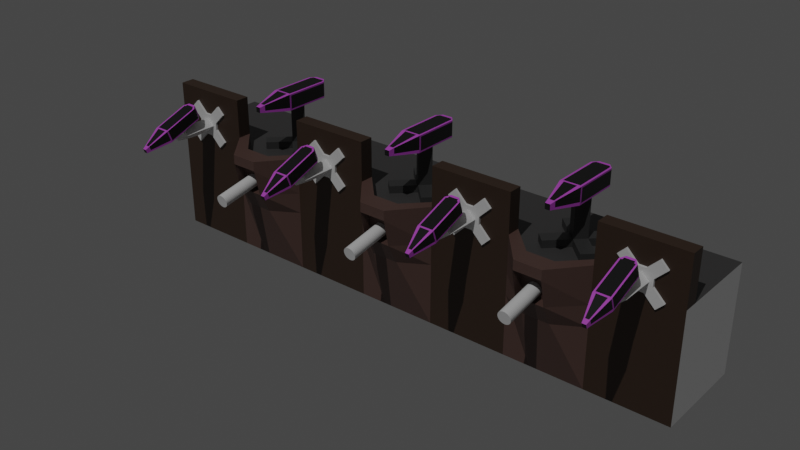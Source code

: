 # Source: base.blend  (saved by Blender 3.4.6; exported with 4.5.12 LTS)
import bpy
from mathutils import Matrix  # noqa: F401  (used for matrix-valued properties, if any)

bpy.ops.wm.read_factory_settings(use_empty=True)
scene = bpy.context.scene
scene.name = 'Scene'

# ---- collections
col_collection = bpy.data.collections.new('Collection'); scene.collection.children.link(col_collection)

# ---- materials (node trees are filled in below, after node groups)
mat_bricks = bpy.data.materials.new('Bricks')
mat_bricks.use_transparent_shadow = False
mat_floor = bpy.data.materials.new('Floor')
mat_floor.use_transparent_shadow = False
mat_walls = bpy.data.materials.new('Walls')
mat_walls.use_transparent_shadow = False
mat_mounts = bpy.data.materials.new('Mounts')
mat_mounts.use_transparent_shadow = False
mat_gunstand = bpy.data.materials.new('GunStand')
mat_gunstand.use_transparent_shadow = False
mat_gun = bpy.data.materials.new('Gun')
mat_gun.use_transparent_shadow = False
mat_coolelement = bpy.data.materials.new('CoolElement')
mat_coolelement.use_transparent_shadow = False

# ---- material node trees
mat_bricks.use_nodes = True; mat_bricks.node_tree.nodes.clear()
_N = mat_bricks.node_tree.nodes; _L = mat_bricks.node_tree.links
n0 = _N.new('ShaderNodeBsdfPrincipled'); n0.name = 'Principled BSDF'; n0.location = (10, 300)
n0.distribution = 'GGX'
n0.subsurface_method = 'RANDOM_WALK_SKIN'
n0.inputs[3].default_value = 1.45
n0.inputs[27].default_value = (0.0, 0.0, 0.0, 1.0)
n0.inputs[28].default_value = 1.0
n1 = _N.new('ShaderNodeOutputMaterial'); n1.name = 'Material Output'; n1.location = (300, 300)
_L.new(n0.outputs[0], n1.inputs[0])
n1.is_active_output = True
mat_floor.use_nodes = True; mat_floor.node_tree.nodes.clear()
_N = mat_floor.node_tree.nodes; _L = mat_floor.node_tree.links
n0 = _N.new('ShaderNodeBsdfPrincipled'); n0.name = 'Principled BSDF'; n0.location = (10, 300)
n0.distribution = 'GGX'
n0.subsurface_method = 'RANDOM_WALK_SKIN'
n0.inputs[0].default_value = (0.05497, 0.05352, 0.05352, 1.0)
n0.inputs[3].default_value = 1.45
n0.inputs[27].default_value = (0.0, 0.0, 0.0, 1.0)
n0.inputs[28].default_value = 1.0
n1 = _N.new('ShaderNodeOutputMaterial'); n1.name = 'Material Output'; n1.location = (300, 300)
_L.new(n0.outputs[0], n1.inputs[0])
n1.is_active_output = True
mat_walls.use_nodes = True; mat_walls.node_tree.nodes.clear()
_N = mat_walls.node_tree.nodes; _L = mat_walls.node_tree.links
n0 = _N.new('ShaderNodeBsdfPrincipled'); n0.name = 'Principled BSDF'; n0.location = (10, 300)
n0.distribution = 'GGX'
n0.subsurface_method = 'RANDOM_WALK_SKIN'
n0.inputs[0].default_value = (0.04955, 0.02839, 0.01785, 1.0)
n0.inputs[3].default_value = 1.45
n0.inputs[27].default_value = (0.0, 0.0, 0.0, 1.0)
n0.inputs[28].default_value = 1.0
n1 = _N.new('ShaderNodeOutputMaterial'); n1.name = 'Material Output'; n1.location = (300, 300)
_L.new(n0.outputs[0], n1.inputs[0])
n1.is_active_output = True
mat_mounts.use_nodes = True; mat_mounts.node_tree.nodes.clear()
_N = mat_mounts.node_tree.nodes; _L = mat_mounts.node_tree.links
n0 = _N.new('ShaderNodeBsdfPrincipled'); n0.name = 'Principled BSDF'; n0.location = (10, 300)
n0.distribution = 'GGX'
n0.subsurface_method = 'RANDOM_WALK_SKIN'
n0.inputs[0].default_value = (0.1065, 0.06138, 0.05156, 1.0)
n0.inputs[3].default_value = 1.45
n0.inputs[27].default_value = (0.0, 0.0, 0.0, 1.0)
n0.inputs[28].default_value = 1.0
n1 = _N.new('ShaderNodeOutputMaterial'); n1.name = 'Material Output'; n1.location = (300, 300)
_L.new(n0.outputs[0], n1.inputs[0])
n1.is_active_output = True
mat_gunstand.use_nodes = True; mat_gunstand.node_tree.nodes.clear()
_N = mat_gunstand.node_tree.nodes; _L = mat_gunstand.node_tree.links
n0 = _N.new('ShaderNodeBsdfPrincipled'); n0.name = 'Principled BSDF'; n0.location = (10, 300)
n0.distribution = 'GGX'
n0.subsurface_method = 'RANDOM_WALK_SKIN'
n0.inputs[0].default_value = (0.04203, 0.04203, 0.04203, 1.0)
n0.inputs[3].default_value = 1.45
n0.inputs[27].default_value = (0.0, 0.0, 0.0, 1.0)
n0.inputs[28].default_value = 1.0
n1 = _N.new('ShaderNodeOutputMaterial'); n1.name = 'Material Output'; n1.location = (300, 300)
_L.new(n0.outputs[0], n1.inputs[0])
n1.is_active_output = True
mat_gun.use_nodes = True; mat_gun.node_tree.nodes.clear()
_N = mat_gun.node_tree.nodes; _L = mat_gun.node_tree.links
n0 = _N.new('ShaderNodeBsdfPrincipled'); n0.name = 'Principled BSDF'; n0.location = (10, 300)
n0.distribution = 'GGX'
n0.subsurface_method = 'RANDOM_WALK_SKIN'
n0.inputs[0].default_value = (0.009018, 0.009018, 0.009018, 1.0)
n0.inputs[3].default_value = 1.45
n0.inputs[27].default_value = (0.0, 0.0, 0.0, 1.0)
n0.inputs[28].default_value = 1.0
n1 = _N.new('ShaderNodeOutputMaterial'); n1.name = 'Material Output'; n1.location = (300, 300)
_L.new(n0.outputs[0], n1.inputs[0])
n1.is_active_output = True
mat_coolelement.use_nodes = True; mat_coolelement.node_tree.nodes.clear()
_N = mat_coolelement.node_tree.nodes; _L = mat_coolelement.node_tree.links
n0 = _N.new('ShaderNodeBsdfPrincipled'); n0.name = 'Principled BSDF'; n0.location = (10, 300)
n0.distribution = 'GGX'
n0.subsurface_method = 'RANDOM_WALK_SKIN'
n0.inputs[0].default_value = (0.6912, 0.1098, 0.8, 1.0)
n0.inputs[3].default_value = 1.45
n0.inputs[27].default_value = (0.0, 0.0, 0.0, 1.0)
n0.inputs[28].default_value = 1.0
n1 = _N.new('ShaderNodeOutputMaterial'); n1.name = 'Material Output'; n1.location = (300, 300)
_L.new(n0.outputs[0], n1.inputs[0])
n1.is_active_output = True

# ---- world
world_world = bpy.data.worlds.new('World'); scene.world = world_world
world_world.use_nodes = True; world_world.node_tree.nodes.clear()
_N = world_world.node_tree.nodes; _L = world_world.node_tree.links
n0 = _N.new('ShaderNodeOutputWorld'); n0.name = 'World Output'; n0.location = (300, 300)
n1 = _N.new('ShaderNodeBackground'); n1.name = 'Background'; n1.location = (10, 300)
n1.inputs[0].default_value = (0.05088, 0.05088, 0.05088, 1.0)
_L.new(n1.outputs[0], n0.inputs[0])
n0.is_active_output = True
world_world.color = (0.05088, 0.05088, 0.05088)
world_world.use_sun_shadow = False
world_world.sun_shadow_jitter_overblur = 0.0

# ---- lights
light_sun = bpy.data.lights.new('Sun', 'SUN')
light_sun.transmission_factor = 0.0
light_sun.energy = 1.0
light_sun.shadow_soft_size = 0.125

# ---- meshes
me_cube_001 = bpy.data.meshes.new('Cube.001')
me_cube_001.from_pydata([(-1.0, -1.0, -1.0), (-1.0, -1.0, 2.328), (-1.0, 1.0, -1.0), (-1.0, 1.0, 2.328), (1.0, -1.0, -1.0), (1.0, -1.0, 2.328), (1.0, 1.0, -1.0), (1.0, 1.0, 2.328), (0.7143, 1.0, -1.0), (0.4286, 1.0, -1.0), (0.1429, 1.0, -1.0), (-0.1429, 1.0, -1.0), (-0.4286, 1.0, -1.0), (-0.7143, 1.0, -1.0), (-0.7143, 1.0, 2.328), (-0.4286, 1.0, 2.328), (-0.1429, 1.0, 2.328), (0.1429, 1.0, 2.328), (0.4286, 1.0, 2.328), (0.7143, 1.0, 2.328), (-0.7143, -1.0, -1.0), (-0.4286, -1.0, -1.0), (-0.1429, -1.0, -1.0), (0.1429, -1.0, -1.0), (0.4286, -1.0, -1.0), (0.7143, -1.0, -1.0), (0.7143, -1.0, 2.328), (0.4286, -1.0, 2.328), (0.1429, -1.0, 2.328), (-0.1429, -1.0, 2.328), (-0.4286, -1.0, 2.328), (-0.7143, -1.0, 2.328), (0.04762, 1.0, -1.0), (-0.04762, 1.0, -1.0), (-0.04762, 1.0, 2.328), (0.04762, 1.0, 2.328), (-0.04762, -1.0, -1.0), (0.04762, -1.0, -1.0), (0.04762, -1.673, 2.328), (-0.04762, -1.673, 2.328), (0.619, 1.0, -1.0), (0.5238, 1.0, -1.0), (0.5238, 1.0, 2.328), (0.619, 1.0, 2.328), (0.5238, -1.0, -1.0), (0.619, -1.0, -1.0), (0.619, -1.673, 2.328), (0.5238, -1.673, 2.328), (-0.5238, 1.0, -1.0), (-0.619, 1.0, -1.0), (-0.619, 1.0, 2.328), (-0.5238, 1.0, 2.328), (-0.619, -1.0, -1.0), (-0.5238, -1.0, -1.0), (-0.5238, -1.673, 2.328), (-0.619, -1.673, 2.328), (-1.0, -0.713, -1.0), (-1.0, -0.713, 2.328), (1.0, -0.713, -1.0), (1.0, -0.713, 2.328), (0.7143, -0.713, 2.328), (0.4286, -0.713, 2.328), (0.1429, -0.713, 2.328), (-0.1429, -0.713, 2.328), (-0.4286, -0.713, 2.328), (-0.7143, -0.713, 2.328), (-0.7143, -0.713, -1.0), (-0.4286, -0.713, -1.0), (-0.1429, -0.713, -1.0), (0.1429, -0.713, -1.0), (0.4286, -0.713, -1.0), (0.7143, -0.713, -1.0), (-0.04762, -0.713, -1.0), (0.04762, -0.713, -1.0), (0.04762, -1.289, 2.328), (-0.04762, -1.289, 2.328), (0.5238, -0.713, -1.0), (0.619, -0.713, -1.0), (0.619, -1.289, 2.328), (0.5238, -1.289, 2.328), (-0.619, -0.713, -1.0), (-0.5238, -0.713, -1.0), (-0.5238, -1.289, 2.328), (-0.619, -1.289, 2.328), (1.0, -0.713, 3.828), (1.0, -1.0, 3.828), (-0.7143, -1.0, 3.828), (-1.0, -1.0, 3.828), (0.7143, -1.0, 3.828), (0.4286, -1.0, 3.828), (0.1429, -1.0, 3.828), (-0.1429, -1.0, 3.828), (-0.4286, -1.0, 3.828), (0.7143, -0.713, 3.828), (0.4286, -0.713, 3.828), (0.1429, -0.713, 3.828), (-0.1429, -0.713, 3.828), (-0.4286, -0.713, 3.828), (-0.7143, -0.713, 3.828), (-1.0, -0.713, 3.828), (-0.04762, -1.673, 2.628), (-0.1429, -1.0, 2.628), (0.1429, -0.713, 2.628), (0.1429, -1.0, 2.628), (-0.1429, -0.713, 2.628), (0.04762, -1.673, 2.628), (0.04762, -1.289, 2.628), (-0.04762, -1.289, 2.628), (0.5238, -1.673, 2.628), (0.4286, -1.0, 2.628), (0.7143, -0.713, 2.628), (0.7143, -1.0, 2.628), (0.4286, -0.713, 2.628), (0.619, -1.673, 2.628), (0.619, -1.289, 2.628), (0.5238, -1.289, 2.628), (-0.619, -1.673, 2.628), (-0.7143, -1.0, 2.628), (-0.4286, -0.713, 2.628), (-0.4286, -1.0, 2.628), (-0.7143, -0.713, 2.628), (-0.5238, -1.673, 2.628), (-0.5238, -1.289, 2.628), (-0.619, -1.289, 2.628), (-1.0, -1.0, 0.8605), (-1.0, -1.0, 1.502), (-1.0, 1.0, 1.502), (-1.0, 1.0, 0.8605), (1.0, 1.0, 1.502), (1.0, 1.0, 0.8605), (1.0, -1.0, 1.502), (1.0, -1.0, 0.8605), (0.7143, -1.0, 1.502), (0.7143, -1.0, 0.8605), (0.4286, -1.0, 1.502), (0.4286, -1.0, 0.8605), (0.1429, -1.0, 1.502), (0.1429, -1.0, 0.8605), (-0.1429, -1.0, 1.502), (-0.1429, -1.0, 0.8605), (-0.4286, -1.0, 1.502), (-0.4286, -1.0, 0.8605), (-0.7143, -1.0, 1.502), (-0.7143, -1.0, 0.8605), (-0.7143, 1.0, 1.502), (-0.7143, 1.0, 0.8605), (-0.4286, 1.0, 1.502), (-0.4286, 1.0, 0.8605), (-0.1429, 1.0, 1.502), (-0.1429, 1.0, 0.8605), (0.1429, 1.0, 1.502), (0.1429, 1.0, 0.8605), (0.4286, 1.0, 1.502), (0.4286, 1.0, 0.8605), (0.7143, 1.0, 1.502), (0.7143, 1.0, 0.8605), (-0.04762, 1.0, 1.502), (-0.04762, 1.0, 0.8605), (0.04762, 1.0, 1.502), (0.04762, 1.0, 0.8605), (0.04762, -1.553, 1.502), (0.04762, -1.329, 0.8605), (-0.04762, -1.553, 1.502), (-0.04762, -1.329, 0.8605), (0.5238, 1.0, 1.502), (0.5238, 1.0, 0.8605), (0.619, 1.0, 1.502), (0.619, 1.0, 0.8605), (0.619, -1.553, 1.502), (0.619, -1.329, 0.8605), (0.5238, -1.553, 1.502), (0.5238, -1.329, 0.8605), (-0.619, 1.0, 1.502), (-0.619, 1.0, 0.8605), (-0.5238, 1.0, 1.502), (-0.5238, 1.0, 0.8605), (-0.5238, -1.553, 1.502), (-0.5238, -1.329, 0.8605), (-0.619, -1.553, 1.502), (-0.619, -1.329, 0.8605), (1.0, -0.713, 1.502), (1.0, -0.713, 0.8605), (-1.0, -0.713, 1.502), (-1.0, -0.713, 0.8605), (-0.5238, -1.471, 2.328), (-0.619, -1.471, 2.328), (-0.5238, -1.351, 1.502), (-0.619, -1.351, 1.502), (0.04762, -1.471, 2.328), (-0.04762, -1.471, 2.328), (0.04762, -1.351, 1.502), (-0.04762, -1.351, 1.502), (0.619, -1.471, 2.328), (0.5238, -1.471, 2.328), (0.619, -1.351, 1.502), (0.5238, -1.351, 1.502)], [], [(182, 57, 3, 126), (154, 19, 7, 128), (180, 59, 5, 130), (142, 31, 1, 125), (71, 58, 4, 25), (26, 5, 85, 88), (27, 61, 94, 89), (47, 46, 113, 108), (63, 64, 97, 96), (63, 29, 101, 104), (60, 26, 88, 93), (82, 83, 123, 122), (56, 66, 20, 0), (81, 67, 21, 53), (67, 68, 22, 21), (73, 69, 23, 37), (69, 70, 24, 23), (77, 71, 25, 45), (130, 5, 26, 132), (170, 47, 27, 134), (134, 27, 28, 136), (162, 39, 29, 138), (138, 29, 30, 140), (178, 55, 31, 142), (126, 3, 14, 144), (174, 51, 15, 146), (146, 15, 16, 148), (158, 35, 17, 150), (150, 17, 18, 152), (166, 43, 19, 154), (148, 16, 34, 156), (156, 34, 35, 158), (136, 28, 38, 160), (39, 162, 191, 189), (68, 72, 36, 22), (72, 73, 37, 36), (39, 38, 105, 100), (74, 75, 107, 106), (152, 18, 42, 164), (164, 42, 43, 166), (132, 26, 46, 168), (168, 46, 192, 194), (70, 76, 44, 24), (76, 77, 45, 44), (78, 79, 115, 114), (26, 60, 110, 111), (144, 14, 50, 172), (172, 50, 51, 174), (140, 30, 54, 176), (54, 55, 185, 184), (66, 80, 52, 20), (80, 81, 53, 52), (65, 31, 117, 120), (54, 30, 119, 121), (51, 50, 83, 82), (15, 51, 82, 64), (49, 48, 81, 80), (13, 49, 80, 66), (43, 42, 79, 78), (19, 43, 78, 60), (41, 40, 77, 76), (9, 41, 76, 70), (35, 34, 75, 74), (17, 35, 74, 62), (33, 32, 73, 72), (11, 33, 72, 68), (40, 8, 71, 77), (10, 9, 70, 69), (32, 10, 69, 73), (12, 11, 68, 67), (48, 12, 67, 81), (2, 13, 66, 56), (50, 14, 65, 83), (16, 15, 64, 63), (34, 16, 63, 75), (18, 17, 62, 61), (42, 18, 61, 79), (7, 19, 60, 59), (14, 3, 57, 65), (8, 6, 58, 71), (128, 7, 59, 180), (125, 1, 57, 182), (98, 99, 87, 86), (84, 93, 88, 85), (94, 95, 90, 89), (96, 97, 92, 91), (5, 59, 84, 85), (62, 28, 90, 95), (61, 62, 95, 94), (29, 63, 96, 91), (28, 27, 89, 90), (64, 30, 92, 97), (59, 60, 93, 84), (1, 31, 86, 87), (31, 65, 98, 86), (30, 29, 91, 92), (65, 57, 99, 98), (57, 1, 87, 99), (107, 104, 101, 100), (102, 106, 105, 103), (106, 107, 100, 105), (75, 63, 104, 107), (62, 74, 106, 102), (29, 39, 100, 101), (38, 28, 103, 105), (28, 62, 102, 103), (115, 112, 109, 108), (110, 114, 113, 111), (114, 115, 108, 113), (79, 61, 112, 115), (61, 27, 109, 112), (60, 78, 114, 110), (27, 47, 108, 109), (46, 26, 111, 113), (123, 120, 117, 116), (118, 122, 121, 119), (122, 123, 116, 121), (31, 55, 116, 117), (83, 65, 120, 123), (55, 54, 121, 116), (30, 64, 118, 119), (64, 82, 122, 118), (0, 124, 183, 56), (124, 125, 182, 183), (6, 129, 181, 58), (129, 128, 180, 181), (53, 177, 179, 52), (177, 176, 178, 179), (21, 141, 177, 53), (141, 140, 176, 177), (49, 173, 175, 48), (173, 172, 174, 175), (13, 145, 173, 49), (145, 144, 172, 173), (45, 169, 171, 44), (169, 168, 170, 171), (25, 133, 169, 45), (133, 132, 168, 169), (41, 165, 167, 40), (165, 164, 166, 167), (9, 153, 165, 41), (153, 152, 164, 165), (37, 161, 163, 36), (161, 160, 162, 163), (23, 137, 161, 37), (137, 136, 160, 161), (33, 157, 159, 32), (157, 156, 158, 159), (11, 149, 157, 33), (149, 148, 156, 157), (40, 167, 155, 8), (167, 166, 154, 155), (10, 151, 153, 9), (151, 150, 152, 153), (32, 159, 151, 10), (159, 158, 150, 151), (12, 147, 149, 11), (147, 146, 148, 149), (48, 175, 147, 12), (175, 174, 146, 147), (2, 127, 145, 13), (127, 126, 144, 145), (52, 179, 143, 20), (179, 178, 142, 143), (22, 139, 141, 21), (139, 138, 140, 141), (36, 163, 139, 22), (163, 162, 138, 139), (24, 135, 137, 23), (135, 134, 136, 137), (44, 171, 135, 24), (171, 170, 134, 135), (4, 131, 133, 25), (131, 130, 132, 133), (20, 143, 124, 0), (143, 142, 125, 124), (58, 181, 131, 4), (181, 180, 130, 131), (8, 155, 129, 6), (155, 154, 128, 129), (56, 183, 127, 2), (183, 182, 126, 127), (186, 184, 185, 187), (55, 178, 187, 185), (178, 176, 186, 187), (176, 54, 184, 186), (190, 188, 189, 191), (160, 38, 188, 190), (38, 39, 189, 188), (162, 160, 190, 191), (194, 192, 193, 195), (170, 168, 194, 195), (46, 47, 193, 192), (47, 170, 195, 193)])
me_cube_001.polygons.foreach_set('material_index', [0, 0, 0, 2, 0, 2, 2, 3, 2, 0, 2, 3, 0, 0, 0, 0, 0, 0, 2, 3, 2, 3, 2, 3, 0, 0, 0, 0, 0, 0, 0, 0, 3, 3, 0, 0, 3, 3, 0, 0, 3, 3, 0, 0, 3, 0, 0, 0, 3, 3, 0, 0, 0, 3, 1, 1, 0, 0, 1, 1, 0, 0, 1, 1, 0, 0, 0, 0, 0, 0, 0, 0, 1, 1, 1, 1, 1, 1, 1, 0, 0, 0, 2, 2, 2, 2, 2, 2, 2, 2, 2, 2, 2, 2, 2, 2, 2, 2, 3, 3, 3, 3, 3, 3, 3, 0, 3, 3, 3, 3, 0, 3, 3, 3, 3, 3, 3, 3, 3, 3, 0, 3, 0, 0, 0, 0, 3, 3, 3, 3, 0, 0, 0, 0, 3, 3, 3, 3, 0, 0, 0, 0, 3, 3, 3, 3, 0, 0, 0, 0, 0, 0, 0, 0, 0, 0, 0, 0, 0, 0, 0, 0, 3, 3, 2, 2, 3, 3, 2, 2, 3, 3, 2, 2, 2, 2, 0, 0, 0, 0, 0, 0, 3, 3, 3, 3, 3, 3, 3, 3, 3, 3, 3, 3])
_uv = me_cube_001.uv_layers.new(name='UVMap')
_uv.uv.foreach_set('vector', [0.1735, 0.6875, 0.1735, 0.9202, 1.738, 0.9202, 1.738, 0.6875, 1.093, 0.6875, 1.093, 0.9202, 1.354, 0.9202, 1.354, 0.6875, 0.1735, 0.6875, 0.1735, 0.9202, -0.08871, 0.9202, -0.08871, 0.6875, -0.2114, 0.6875, -0.2114, 0.9202, -0.4723, 0.9202, -0.4723, 0.6875, 1.093, 0.3301, 1.354, 0.3301, 1.354, 0.2173, 1.093, 0.2173, 1.093, 0.9202, 1.354, 0.9202, 1.354, 1.51, 1.093, 1.51, -0.08871, 0.9202, 0.1735, 0.9202, 0.1735, 1.51, -0.08871, 1.51, 0.9194, 0.9202, 1.006, 0.9202, 1.006, 0.9202, 0.9194, 0.9202, 0.3105, 0.9202, 0.04957, 0.9202, 0.04957, 1.51, 0.3105, 1.51, 0.1735, 0.9202, -0.08871, 0.9202, -0.08871, 0.9202, 0.1735, 0.9202, 0.1735, 0.9202, -0.08871, 0.9202, -0.08871, 1.51, 0.1735, 1.51, -0.03741, 0.1037, -0.1244, 0.1037, -0.1244, 0.1037, -0.03741, 0.1037, -0.4723, 0.3301, -0.2114, 0.3301, -0.2114, 0.2173, -0.4723, 0.2173, -0.03741, 0.3301, 0.04957, 0.3301, 0.04957, 0.2173, -0.03741, 0.2173, 0.04957, 0.3301, 0.3105, 0.3301, 0.3105, 0.2173, 0.04957, 0.2173, 0.4845, 0.3301, 0.5715, 0.3301, 0.5715, 0.2173, 0.4845, 0.2173, 0.5715, 0.3301, 0.8324, 0.3301, 0.8324, 0.2173, 0.5715, 0.2173, 1.006, 0.3301, 1.093, 0.3301, 1.093, 0.2173, 1.006, 0.2173, 1.354, 0.6875, 1.354, 0.9202, 1.093, 0.9202, 1.093, 0.6875, -0.594, 0.6875, -0.7033, 0.9202, -0.08871, 0.9202, -0.08871, 0.6875, 0.8324, 0.6875, 0.8324, 0.9202, 0.5715, 0.9202, 0.5715, 0.6875, -0.594, 0.6875, -0.7033, 0.9202, -0.08871, 0.9202, -0.08871, 0.6875, 0.3105, 0.6875, 0.3105, 0.9202, 0.04957, 0.9202, 0.04957, 0.6875, -0.594, 0.6875, -0.7033, 0.9202, -0.08871, 0.9202, -0.08871, 0.6875, -0.4723, 0.6875, -0.4723, 0.9202, -0.2114, 0.9202, -0.2114, 0.6875, -0.03741, 0.6875, -0.03741, 0.9202, 0.04957, 0.9202, 0.04957, 0.6875, 0.04957, 0.6875, 0.04957, 0.9202, 0.3105, 0.9202, 0.3105, 0.6875, 0.4845, 0.6875, 0.4845, 0.9202, 0.5715, 0.9202, 0.5715, 0.6875, 0.5715, 0.6875, 0.5715, 0.9202, 0.8324, 0.9202, 0.8324, 0.6875, 1.006, 0.6875, 1.006, 0.9202, 1.093, 0.9202, 1.093, 0.6875, 0.3105, 0.6875, 0.3105, 0.9202, 0.3975, 0.9202, 0.3975, 0.6875, 0.3975, 0.6875, 0.3975, 0.9202, 0.4845, 0.9202, 0.4845, 0.6875, -0.08871, 0.6875, -0.08871, 0.9202, -0.7033, 0.9202, -0.594, 0.6875, -0.7033, 0.9202, -0.594, 0.6875, -0.594, 0.6875, -0.7033, 0.9202, 0.3105, 0.3301, 0.3975, 0.3301, 0.3975, 0.2173, 0.3105, 0.2173, 0.3975, 0.3301, 0.4845, 0.3301, 0.4845, 0.2173, 0.3975, 0.2173, 0.3975, 0.9202, 0.4845, 0.9202, 0.4845, 0.9202, 0.3975, 0.9202, 0.4845, 0.1037, 0.3975, 0.1037, 0.3975, 0.1037, 0.4845, 0.1037, 0.8324, 0.6875, 0.8324, 0.9202, 0.9194, 0.9202, 0.9194, 0.6875, 0.9194, 0.6875, 0.9194, 0.9202, 1.006, 0.9202, 1.006, 0.6875, -0.08871, 0.6875, -0.08871, 0.9202, -0.7033, 0.9202, -0.594, 0.6875, -0.594, 0.6875, -0.7033, 0.9202, -0.7033, 0.9202, -0.594, 0.6875, 0.8324, 0.3301, 0.9194, 0.3301, 0.9194, 0.2173, 0.8324, 0.2173, 0.9194, 0.3301, 1.006, 0.3301, 1.006, 0.2173, 0.9194, 0.2173, 1.006, 0.1037, 0.9194, 0.1037, 0.9194, 0.1037, 1.006, 0.1037, -0.08871, 0.9202, 0.1735, 0.9202, 0.1735, 0.9202, -0.08871, 0.9202, -0.2114, 0.6875, -0.2114, 0.9202, -0.1244, 0.9202, -0.1244, 0.6875, -0.1244, 0.6875, -0.1244, 0.9202, -0.03741, 0.9202, -0.03741, 0.6875, -0.08871, 0.6875, -0.08871, 0.9202, -0.7033, 0.9202, -0.594, 0.6875, -0.03741, 0.9202, -0.1244, 0.9202, -0.1244, 0.9202, -0.03741, 0.9202, -0.2114, 0.3301, -0.1244, 0.3301, -0.1244, 0.2173, -0.2114, 0.2173, -0.1244, 0.3301, -0.03741, 0.3301, -0.03741, 0.2173, -0.1244, 0.2173, 0.1735, 0.9202, -0.08871, 0.9202, -0.08871, 0.9202, 0.1735, 0.9202, -0.7033, 0.9202, -0.08871, 0.9202, -0.08871, 0.9202, -0.7033, 0.9202, -0.03741, 1.003, -0.1244, 1.003, -0.1244, 0.1037, -0.03741, 0.1037, 0.04957, 1.003, -0.03741, 1.003, -0.03741, 0.1037, 0.04957, 0.3301, -0.1244, 1.003, -0.03741, 1.003, -0.03741, 0.3301, -0.1244, 0.3301, -0.2114, 1.003, -0.1244, 1.003, -0.1244, 0.3301, -0.2114, 0.3301, 1.006, 1.003, 0.9194, 1.003, 0.9194, 0.1037, 1.006, 0.1037, 1.093, 1.003, 1.006, 1.003, 1.006, 0.1037, 1.093, 0.3301, 0.9194, 1.003, 1.006, 1.003, 1.006, 0.3301, 0.9194, 0.3301, 0.8324, 1.003, 0.9194, 1.003, 0.9194, 0.3301, 0.8324, 0.3301, 0.4845, 1.003, 0.3975, 1.003, 0.3975, 0.1037, 0.4845, 0.1037, 0.5715, 1.003, 0.4845, 1.003, 0.4845, 0.1037, 0.5715, 0.3301, 0.3975, 1.003, 0.4845, 1.003, 0.4845, 0.3301, 0.3975, 0.3301, 0.3105, 1.003, 0.3975, 1.003, 0.3975, 0.3301, 0.3105, 0.3301, 1.006, 1.003, 1.093, 1.003, 1.093, 0.3301, 1.006, 0.3301, 0.5715, 1.003, 0.8324, 1.003, 0.8324, 0.3301, 0.5715, 0.3301, 0.4845, 1.003, 0.5715, 1.003, 0.5715, 0.3301, 0.4845, 0.3301, 0.04957, 1.003, 0.3105, 1.003, 0.3105, 0.3301, 0.04957, 0.3301, -0.03741, 1.003, 0.04957, 1.003, 0.04957, 0.3301, -0.03741, 0.3301, -0.4723, 1.003, -0.2114, 1.003, -0.2114, 0.3301, -0.4723, 0.3301, -0.1244, 1.003, -0.2114, 1.003, -0.2114, 0.3301, -0.1244, 0.1037, 0.3105, 1.003, 0.04957, 1.003, 0.04957, 0.3301, 0.3105, 0.3301, 0.3975, 1.003, 0.3105, 1.003, 0.3105, 0.3301, 0.3975, 0.1037, 0.8324, 1.003, 0.5715, 1.003, 0.5715, 0.3301, 0.8324, 0.3301, 0.9194, 1.003, 0.8324, 1.003, 0.8324, 0.3301, 0.9194, 0.1037, 1.354, 1.003, 1.093, 1.003, 1.093, 0.3301, 1.354, 0.3301, -0.2114, 1.003, -0.4723, 1.003, -0.4723, 0.3301, -0.2114, 0.3301, 1.093, 1.003, 1.354, 1.003, 1.354, 0.3301, 1.093, 0.3301, 1.738, 0.6875, 1.738, 0.9202, 0.1735, 0.9202, 0.1735, 0.6875, -0.08871, 0.6875, -0.08871, 0.9202, 0.1735, 0.9202, 0.1735, 0.6875, 0.4228, 0.2762, 0.4155, 0.2762, 0.4155, 0.2713, 0.4228, 0.2713, 0.4665, 0.2762, 0.4592, 0.2762, 0.4592, 0.2713, 0.4665, 0.2713, 0.4519, 0.2762, 0.4446, 0.2762, 0.4446, 0.2713, 0.4519, 0.2713, 0.4374, 0.2762, 0.4301, 0.2762, 0.4301, 0.2713, 0.4374, 0.2713, -0.08871, 0.9202, 0.1735, 0.9202, 0.1735, 1.51, -0.08871, 1.51, 0.1735, 0.9202, -0.08871, 0.9202, -0.08871, 1.51, 0.1735, 1.51, 0.8324, 0.9202, 0.5715, 0.9202, 0.5715, 1.51, 0.8324, 1.51, -0.08871, 0.9202, 0.1735, 0.9202, 0.1735, 1.51, -0.08871, 1.51, 0.5715, 0.9202, 0.8324, 0.9202, 0.8324, 1.51, 0.5715, 1.51, 0.1735, 0.9202, -0.08871, 0.9202, -0.08871, 1.51, 0.1735, 1.51, 1.354, 0.9202, 1.093, 0.9202, 1.093, 1.51, 1.354, 1.51, -0.4723, 0.9202, -0.2114, 0.9202, -0.2114, 1.51, -0.4723, 1.51, -0.08871, 0.9202, 0.1735, 0.9202, 0.1735, 1.51, -0.08871, 1.51, 0.04957, 0.9202, 0.3105, 0.9202, 0.3105, 1.51, 0.04957, 1.51, -0.2114, 0.9202, -0.4723, 0.9202, -0.4723, 1.51, -0.2114, 1.51, 0.1735, 0.9202, -0.08871, 0.9202, -0.08871, 1.51, 0.1735, 1.51, 0.3975, 0.1037, 0.3105, 0.3301, 0.3105, 0.2173, 0.3975, -0.04709, 0.5715, 0.3301, 0.4845, 0.1037, 0.4845, -0.04709, 0.5715, 0.2173, 0.4845, 0.1037, 0.3975, 0.1037, 0.3975, -0.04709, 0.4845, -0.04709, 0.3975, 0.1037, 0.3105, 0.3301, 0.3105, 0.3301, 0.3975, 0.1037, 0.5715, 0.3301, 0.4845, 0.1037, 0.4845, 0.1037, 0.5715, 0.3301, -0.08871, 0.9202, -0.7033, 0.9202, -0.7033, 0.9202, -0.08871, 0.9202, -0.7033, 0.9202, -0.08871, 0.9202, -0.08871, 0.9202, -0.7033, 0.9202, -0.08871, 0.9202, 0.1735, 0.9202, 0.1735, 0.9202, -0.08871, 0.9202, 0.9194, 0.1037, 0.8324, 0.3301, 0.8324, 0.2173, 0.9194, -0.04709, 1.093, 0.3301, 1.006, 0.1037, 1.006, -0.04709, 1.093, 0.2173, 1.006, 0.1037, 0.9194, 0.1037, 0.9194, -0.04709, 1.006, -0.04709, 0.9194, 0.1037, 0.8324, 0.3301, 0.8324, 0.3301, 0.9194, 0.1037, 0.1735, 0.9202, -0.08871, 0.9202, -0.08871, 0.9202, 0.1735, 0.9202, 1.093, 0.3301, 1.006, 0.1037, 1.006, 0.1037, 1.093, 0.3301, -0.08871, 0.9202, -0.7033, 0.9202, -0.7033, 0.9202, -0.08871, 0.9202, -0.7033, 0.9202, -0.08871, 0.9202, -0.08871, 0.9202, -0.7033, 0.9202, -0.1244, 0.1037, -0.2114, 0.3301, -0.2114, 0.2173, -0.1244, -0.04709, 0.04957, 0.3301, -0.03741, 0.1037, -0.03741, -0.04709, 0.04957, 0.2173, -0.03741, 0.1037, -0.1244, 0.1037, -0.1244, -0.04709, -0.03741, -0.04709, -0.08871, 0.9202, -0.7033, 0.9202, -0.7033, 0.9202, -0.08871, 0.9202, -0.1244, 0.1037, -0.2114, 0.3301, -0.2114, 0.3301, -0.1244, 0.1037, -0.1244, 0.9202, -0.03741, 0.9202, -0.03741, 0.9202, -0.1244, 0.9202, -0.08871, 0.9202, 0.1735, 0.9202, 0.1735, 0.9202, -0.08871, 0.9202, 0.04957, 0.3301, -0.03741, 0.1037, -0.03741, 0.1037, 0.04957, 0.3301, -0.08871, -0.3876, -0.08871, 0.2516, 0.1735, 0.2516, 0.1735, -0.3876, -0.08871, 0.2516, -0.08871, 0.6875, 0.1735, 0.6875, 0.1735, 0.2516, 1.738, -0.3876, 1.738, 0.2516, 0.1735, 0.2516, 0.1735, -0.3876, 1.738, 0.2516, 1.738, 0.6875, 0.1735, 0.6875, 0.1735, 0.2516, -0.03741, -0.3876, -0.03741, 0.2516, -0.1244, 0.2516, -0.1244, -0.3876, -0.03741, 0.2516, -0.03741, 0.6875, -0.1244, 0.6875, -0.1244, 0.2516, -0.08871, -0.3876, -0.08871, 0.2516, -0.3891, 0.2516, -0.08871, -0.3876, -0.08871, 0.2516, -0.08871, 0.6875, -0.594, 0.6875, -0.3891, 0.2516, -0.1244, -0.3876, -0.1244, 0.2516, -0.03741, 0.2516, -0.03741, -0.3876, -0.1244, 0.2516, -0.1244, 0.6875, -0.03741, 0.6875, -0.03741, 0.2516, -0.2114, -0.3876, -0.2114, 0.2516, -0.1244, 0.2516, -0.1244, -0.3876, -0.2114, 0.2516, -0.2114, 0.6875, -0.1244, 0.6875, -0.1244, 0.2516, 1.006, -0.3876, 1.006, 0.2516, 0.9194, 0.2516, 0.9194, -0.3876, 1.006, 0.2516, 1.006, 0.6875, 0.9194, 0.6875, 0.9194, 0.2516, -0.08871, -0.3876, -0.08871, 0.2516, -0.3891, 0.2516, -0.08871, -0.3876, -0.08871, 0.2516, -0.08871, 0.6875, -0.594, 0.6875, -0.3891, 0.2516, 0.9194, -0.3876, 0.9194, 0.2516, 1.006, 0.2516, 1.006, -0.3876, 0.9194, 0.2516, 0.9194, 0.6875, 1.006, 0.6875, 1.006, 0.2516, 0.8324, -0.3876, 0.8324, 0.2516, 0.9194, 0.2516, 0.9194, -0.3876, 0.8324, 0.2516, 0.8324, 0.6875, 0.9194, 0.6875, 0.9194, 0.2516, 0.4845, -0.3876, 0.4845, 0.2516, 0.3975, 0.2516, 0.3975, -0.3876, 0.4845, 0.2516, 0.4845, 0.6875, 0.3975, 0.6875, 0.3975, 0.2516, -0.08871, -0.3876, -0.08871, 0.2516, -0.3891, 0.2516, -0.08871, -0.3876, -0.08871, 0.2516, -0.08871, 0.6875, -0.594, 0.6875, -0.3891, 0.2516, 0.3975, -0.3876, 0.3975, 0.2516, 0.4845, 0.2516, 0.4845, -0.3876, 0.3975, 0.2516, 0.3975, 0.6875, 0.4845, 0.6875, 0.4845, 0.2516, 0.3105, -0.3876, 0.3105, 0.2516, 0.3975, 0.2516, 0.3975, -0.3876, 0.3105, 0.2516, 0.3105, 0.6875, 0.3975, 0.6875, 0.3975, 0.2516, 1.006, -0.3876, 1.006, 0.2516, 1.093, 0.2516, 1.093, -0.3876, 1.006, 0.2516, 1.006, 0.6875, 1.093, 0.6875, 1.093, 0.2516, 0.5715, -0.3876, 0.5715, 0.2516, 0.8324, 0.2516, 0.8324, -0.3876, 0.5715, 0.2516, 0.5715, 0.6875, 0.8324, 0.6875, 0.8324, 0.2516, 0.4845, -0.3876, 0.4845, 0.2516, 0.5715, 0.2516, 0.5715, -0.3876, 0.4845, 0.2516, 0.4845, 0.6875, 0.5715, 0.6875, 0.5715, 0.2516, 0.04957, -0.3876, 0.04957, 0.2516, 0.3105, 0.2516, 0.3105, -0.3876, 0.04957, 0.2516, 0.04957, 0.6875, 0.3105, 0.6875, 0.3105, 0.2516, -0.03741, -0.3876, -0.03741, 0.2516, 0.04957, 0.2516, 0.04957, -0.3876, -0.03741, 0.2516, -0.03741, 0.6875, 0.04957, 0.6875, 0.04957, 0.2516, -0.4723, -0.3876, -0.4723, 0.2516, -0.2114, 0.2516, -0.2114, -0.3876, -0.4723, 0.2516, -0.4723, 0.6875, -0.2114, 0.6875, -0.2114, 0.2516, -0.08871, -0.3876, -0.3891, 0.2516, -0.08871, 0.2516, -0.08871, -0.3876, -0.3891, 0.2516, -0.594, 0.6875, -0.08871, 0.6875, -0.08871, 0.2516, 0.3105, -0.3876, 0.3105, 0.2516, 0.04957, 0.2516, 0.04957, -0.3876, 0.3105, 0.2516, 0.3105, 0.6875, 0.04957, 0.6875, 0.04957, 0.2516, -0.08871, -0.3876, -0.3891, 0.2516, -0.08871, 0.2516, -0.08871, -0.3876, -0.3891, 0.2516, -0.594, 0.6875, -0.08871, 0.6875, -0.08871, 0.2516, 0.8324, -0.3876, 0.8324, 0.2516, 0.5715, 0.2516, 0.5715, -0.3876, 0.8324, 0.2516, 0.8324, 0.6875, 0.5715, 0.6875, 0.5715, 0.2516, -0.08871, -0.3876, -0.3891, 0.2516, -0.08871, 0.2516, -0.08871, -0.3876, -0.3891, 0.2516, -0.594, 0.6875, -0.08871, 0.6875, -0.08871, 0.2516, 1.354, -0.3876, 1.354, 0.2516, 1.093, 0.2516, 1.093, -0.3876, 1.354, 0.2516, 1.354, 0.6875, 1.093, 0.6875, 1.093, 0.2516, -0.2114, -0.3876, -0.2114, 0.2516, -0.4723, 0.2516, -0.4723, -0.3876, -0.2114, 0.2516, -0.2114, 0.6875, -0.4723, 0.6875, -0.4723, 0.2516, 0.1735, -0.3876, 0.1735, 0.2516, -0.08871, 0.2516, -0.08871, -0.3876, 0.1735, 0.2516, 0.1735, 0.6875, -0.08871, 0.6875, -0.08871, 0.2516, 1.093, -0.3876, 1.093, 0.2516, 1.354, 0.2516, 1.354, -0.3876, 1.093, 0.2516, 1.093, 0.6875, 1.354, 0.6875, 1.354, 0.2516, 0.1735, -0.3876, 0.1735, 0.2516, 1.738, 0.2516, 1.738, -0.3876, 0.1735, 0.2516, 0.1735, 0.6875, 1.738, 0.6875, 1.738, 0.2516, -0.03741, 0.6875, -0.03741, 0.9202, -0.1244, 0.9202, -0.1244, 0.6875, -0.7033, 0.9202, -0.594, 0.6875, -0.594, 0.6875, -0.7033, 0.9202, -0.1244, 0.6875, -0.03741, 0.6875, -0.03741, 0.6875, -0.1244, 0.6875, -0.594, 0.6875, -0.7033, 0.9202, -0.7033, 0.9202, -0.594, 0.6875, 0.4845, 0.6875, 0.4845, 0.9202, 0.3975, 0.9202, 0.3975, 0.6875, -0.594, 0.6875, -0.7033, 0.9202, -0.7033, 0.9202, -0.594, 0.6875, 0.4845, 0.9202, 0.3975, 0.9202, 0.3975, 0.9202, 0.4845, 0.9202, 0.3975, 0.6875, 0.4845, 0.6875, 0.4845, 0.6875, 0.3975, 0.6875, 1.006, 0.6875, 1.006, 0.9202, 0.9194, 0.9202, 0.9194, 0.6875, 0.9194, 0.6875, 1.006, 0.6875, 1.006, 0.6875, 0.9194, 0.6875, 1.006, 0.9202, 0.9194, 0.9202, 0.9194, 0.9202, 1.006, 0.9202, -0.7033, 0.9202, -0.594, 0.6875, -0.594, 0.6875, -0.7033, 0.9202])
me_cube_001.materials.append(mat_bricks)
me_cube_001.materials.append(mat_floor)
me_cube_001.materials.append(mat_walls)
me_cube_001.materials.append(mat_mounts)
me_cube_001.update()
me_cube_003 = bpy.data.meshes.new('Cube.003')
me_cube_003.from_pydata([(-5.0, 0.2, -1.0), (-5.0, 0.2, 1.0), (5.0, 0.2, -1.0), (5.0, 0.2, 1.0), (-5.0, -0.2, -1.0), (-5.0, -0.2, 1.0), (5.0, -0.2, -1.0), (5.0, -0.2, 1.0), (0.994, 0.2, -1.0), (-0.994, 0.2, -1.0), (-0.994, 0.2, 1.0), (0.994, 0.2, 1.0), (-0.994, -0.2, -1.0), (0.994, -0.2, -1.0), (0.994, -0.2, 1.0), (-0.994, -0.2, 1.0), (0.994, 1.0, -1.0), (-0.994, 1.0, -1.0), (-0.994, 1.0, 1.0), (0.994, 1.0, 1.0), (-0.994, -1.0, -1.0), (0.994, -1.0, -1.0), (0.994, -1.0, 1.0), (-0.994, -1.0, 1.0), (-0.994, 0.2, 10.47), (0.994, 0.2, 10.47), (0.994, -0.2, 10.47), (-0.994, -0.2, 10.47), (-0.994, 0.2, 1.0), (-0.994, 0.2, 10.47)], [], [(8, 11, 3, 2), (2, 3, 7, 6), (12, 15, 5, 4), (4, 5, 1, 0), (9, 12, 4, 0), (15, 10, 1, 5), (7, 3, 11, 14), (10, 15, 27, 24), (2, 6, 13, 8), (8, 13, 12, 9), (6, 7, 14, 13), (14, 15, 23, 22), (0, 1, 10, 9), (10, 11, 19, 18), (17, 18, 19, 16), (9, 10, 18, 17), (8, 9, 17, 16), (11, 8, 16, 19), (21, 22, 23, 20), (12, 13, 21, 20), (13, 14, 22, 21), (15, 12, 20, 23), (26, 25, 24, 27), (15, 14, 26, 27), (11, 10, 24, 25), (14, 11, 25, 26), (24, 10, 28, 29)])
_uv = me_cube_003.uv_layers.new(name='UVMap')
_uv.uv.foreach_set('vector', [0.375, 0.1498, 0.625, 0.1498, 0.625, 0.25, 0.375, 0.25, 0.375, 0.25, 0.625, 0.25, 0.625, 0.5, 0.375, 0.5, 0.375, 0.6498, 0.625, 0.6498, 0.625, 0.75, 0.375, 0.75, 0.375, 0.75, 0.625, 0.75, 0.625, 1.0, 0.375, 1.0, 0.125, 0.6498, 0.375, 0.6498, 0.375, 0.75, 0.125, 0.75, 0.625, 0.6498, 0.875, 0.6498, 0.875, 0.75, 0.625, 0.75, 0.625, 0.5, 0.875, 0.5, 0.875, 0.6002, 0.625, 0.6002, 0.875, 0.6498, 0.625, 0.6498, 0.625, 0.6498, 0.875, 0.6498, 0.125, 0.5, 0.375, 0.5, 0.375, 0.6002, 0.125, 0.6002, 0.125, 0.6002, 0.375, 0.6002, 0.375, 0.6498, 0.125, 0.6498, 0.375, 0.5, 0.625, 0.5, 0.625, 0.6002, 0.375, 0.6002, 0.625, 0.6002, 0.625, 0.6498, 0.625, 0.6498, 0.625, 0.6002, 0.375, 0.0, 0.625, 0.0, 0.625, 0.1002, 0.375, 0.1002, 0.875, 0.6498, 0.875, 0.6002, 0.875, 0.6002, 0.875, 0.6498, 0.375, 0.1002, 0.625, 0.1002, 0.625, 0.1498, 0.375, 0.1498, 0.375, 0.1002, 0.625, 0.1002, 0.625, 0.1002, 0.375, 0.1002, 0.125, 0.6002, 0.125, 0.6498, 0.125, 0.6498, 0.125, 0.6002, 0.625, 0.1498, 0.375, 0.1498, 0.375, 0.1498, 0.625, 0.1498, 0.375, 0.6002, 0.625, 0.6002, 0.625, 0.6498, 0.375, 0.6498, 0.375, 0.6498, 0.375, 0.6002, 0.375, 0.6002, 0.375, 0.6498, 0.375, 0.6002, 0.625, 0.6002, 0.625, 0.6002, 0.375, 0.6002, 0.625, 0.6498, 0.375, 0.6498, 0.375, 0.6498, 0.625, 0.6498, 0.625, 0.6002, 0.875, 0.6002, 0.875, 0.6498, 0.625, 0.6498, 0.625, 0.6498, 0.625, 0.6002, 0.625, 0.6002, 0.625, 0.6498, 0.875, 0.6002, 0.875, 0.6498, 0.875, 0.6498, 0.875, 0.6002, 0.625, 0.6002, 0.875, 0.6002, 0.875, 0.6002, 0.625, 0.6002, 0.875, 0.6498, 0.875, 0.6498, 0.875, 0.6498, 0.875, 0.6498])
me_cube_003.materials.append(mat_gunstand)
me_cube_003.update()
me_cube_004 = bpy.data.meshes.new('Cube.004')
me_cube_004.from_pydata([(-0.1595, -1.113, -0.3838), (0.2523, -1.113, -0.3838), (-0.7356, 0.3265, -0.845), (-0.7356, 0.3265, 0.845), (-0.1595, -1.113, 0.3838), (0.1595, -1.113, 0.3838), (0.7356, 0.3265, -0.845), (0.7356, 0.3265, 0.845), (-0.7356, -0.5112, -0.845), (-0.7356, -0.5112, 0.845), (0.7356, -0.5112, -0.845), (0.7356, -0.5112, 0.845), (0.4652, 0.3265, -0.845), (-0.4652, 0.3265, -0.845), (-0.4652, 0.3265, 0.845), (0.4652, 0.3265, 0.845), (0.1595, -1.113, -0.3838), (-0.2523, -1.113, -0.3838), (0.2523, -1.113, 0.3838), (-0.2523, -1.113, 0.3838), (-0.4652, -0.5112, 0.845), (0.4652, -0.5112, 0.845), (0.4652, -0.5112, -0.845), (-0.4652, -0.5112, -0.845), (0.3818, 0.8428, -0.845), (-0.3818, 0.8428, -0.845), (-0.3818, 0.8428, 0.845), (0.3818, 0.8428, 0.845), (0.7356, 0.703, 0.845), (-0.7356, 0.703, 0.845), (-0.7356, 0.703, -0.845), (0.7356, 0.703, -0.845), (0.4652, 0.703, -0.845), (-0.4652, 0.703, -0.845), (-0.4652, 0.703, 0.845), (0.4652, 0.703, 0.845), (-0.2523, -1.196, -0.3838), (0.2523, -1.196, 0.3838), (-0.2523, -1.196, 0.3838), (0.2523, -1.196, -0.3838), (0.1595, -1.196, 0.3838), (-0.1595, -1.196, 0.3838), (-0.1595, -1.196, -0.3838), (0.1595, -1.196, -0.3838), (0.1138, -1.341, 0.2737), (-0.1138, -1.341, 0.2737), (0.1799, -1.341, 0.2737), (0.1799, -1.341, -0.2737), (-0.1799, -1.341, 0.2737), (-0.1138, -1.341, -0.2737), (-0.1799, -1.341, -0.2737), (0.1138, -1.341, -0.2737), (-0.7356, -0.4054, 0.845), (0.7356, -0.4054, -0.845), (-0.7356, -0.4054, -0.845), (0.7356, -0.4054, 0.845), (-0.4652, -0.4054, -0.845), (0.4652, -0.4054, -0.845), (0.4652, -0.4054, 0.845), (-0.4652, -0.4054, 0.845), (-0.7356, 0.3265, -0.5353), (0.7356, 0.3265, -0.5353), (0.7356, -0.5112, -0.5353), (-0.7356, -0.5112, -0.5353), (-0.3818, 0.8428, -0.5353), (0.3818, 0.8428, -0.5353), (0.7356, 0.703, -0.5353), (-0.7356, 0.703, -0.5353), (0.7356, -0.4054, -0.5353), (-0.7356, -0.4054, -0.5353), (-0.7356, 0.6031, 0.845), (-0.7356, 0.6031, -0.845), (0.7356, 0.6031, 0.845), (0.7356, 0.6031, -0.845), (0.4652, 0.6031, -0.845), (-0.4652, 0.6031, -0.845), (-0.4652, 0.6031, 0.845), (0.4652, 0.6031, 0.845), (-0.7356, 0.6031, -0.5353), (0.7356, 0.6031, -0.5353), (0.2523, -1.196, -0.1828), (0.1799, -1.341, -0.0977), (0.1925, -1.316, 0.2929), (0.1936, -1.314, -0.1138), (-0.7356, 0.3265, -0.6902), (0.7356, 0.3265, -0.6902), (0.7356, -0.5112, -0.6902), (-0.7356, -0.5112, -0.6902), (-0.3818, 0.8428, -0.6902), (0.3818, 0.8428, -0.6902), (-0.7356, 0.703, -0.6902), (0.7356, -0.4054, -0.6902), (-0.7356, -0.4054, -0.6902), (0.7356, 0.703, -0.6902), (-0.7356, 0.6031, -0.6902), (0.7356, 0.6031, -0.6902), (0.5425, 0.7793, -0.845), (0.5425, 0.7793, 0.845), (0.5425, 0.7793, -0.5353), (0.5425, 0.7793, -0.6902), (0.639, 0.7412, -0.845), (0.639, 0.7412, 0.845), (-0.4235, 0.7729, 0.845), (0.4235, 0.7729, 0.845), (0.639, 0.7412, -0.5353), (0.639, 0.7412, -0.6902), (0.7356, 0.703, 0.6882), (-0.7356, 0.3265, 0.6882), (0.7356, 0.3265, 0.6882), (0.7356, -0.5112, 0.6882), (-0.7356, -0.5112, 0.6882), (-0.3818, 0.8428, 0.6882), (0.3818, 0.8428, 0.6882), (-0.7356, 0.703, 0.6882), (0.7356, -0.4054, 0.6882), (-0.7356, -0.4054, 0.6882), (0.7356, 0.6031, 0.6882), (-0.7356, 0.6031, 0.6882), (0.5425, 0.7793, 0.6882), (0.639, 0.7412, 0.6882), (-0.7356, -0.4583, -0.845), (0.7356, -0.4583, 0.845), (-0.4652, -0.4583, -0.845), (0.4652, -0.4583, -0.845), (0.4652, -0.4583, 0.845), (-0.4652, -0.4583, 0.845), (-0.7356, -0.4583, 0.845), (0.7356, -0.4583, -0.845), (-0.7356, -0.4583, -0.5353), (0.7356, -0.4583, -0.5353), (0.7356, -0.4583, -0.6902), (-0.7356, -0.4583, -0.6902), (-0.7356, -0.4583, 0.6882), (0.7356, -0.4583, 0.6882), (0.6004, 0.3265, 0.845), (0.6004, -0.5112, 0.845), (0.6004, 0.703, 0.845), (0.6004, -0.4054, 0.845), (0.6004, 0.6031, 0.845), (0.5313, 0.7571, 0.845), (0.6004, -0.4583, 0.845), (-0.6004, 0.3265, 0.845), (-0.6004, -0.5112, 0.845), (-0.4026, 0.8079, 0.845), (0.4026, 0.8079, 0.845), (-0.6004, 0.703, 0.845), (-0.6004, -0.4054, 0.845), (-0.6004, 0.6031, 0.845), (-0.6004, -0.4583, 0.845), (-0.4683, 0.773, 0.845)], [], [(115, 52, 3, 107), (139, 136, 28, 101), (36, 42, 0, 17), (40, 41, 4, 5), (0, 16, 51, 49), (39, 80, 37, 18, 1), (148, 126, 9, 142), (123, 127, 10, 22), (133, 121, 11, 109), (36, 38, 9, 110, 63, 87, 8), (113, 29, 26, 111), (118, 112, 27, 97), (32, 33, 25, 24), (111, 26, 27, 112), (120, 122, 23, 8), (122, 123, 22, 23), (140, 124, 21, 135), (124, 125, 20, 21), (43, 39, 1, 16), (51, 47, 81, 46, 44, 45, 48, 50, 49), (41, 38, 19, 4), (37, 40, 5, 18), (38, 36, 17, 19), (17, 0, 49, 50), (143, 149, 102), (143, 144, 27, 26), (76, 77, 35, 34), (147, 76, 34, 145), (74, 75, 33, 32), (73, 74, 32, 31), (75, 71, 30, 33), (95, 73, 31, 93), (117, 70, 29, 113), (138, 72, 28, 136), (23, 22, 43, 42), (8, 23, 42, 36), (21, 20, 41, 40), (11, 135, 21, 40, 37), (42, 43, 16, 0), (20, 142, 9, 38, 41), (22, 10, 39, 43), (10, 86, 62, 80, 39), (16, 1, 47, 51), (19, 17, 50, 48), (18, 5, 44, 46), (4, 19, 48, 45), (5, 4, 45, 44), (1, 18, 46, 81, 47), (40, 41, 45, 44), (37, 40, 44, 46, 82), (41, 38, 48, 45), (36, 38, 48, 50), (39, 80, 83, 81, 47), (43, 42, 49, 51), (42, 36, 50, 49), (43, 39, 47, 51), (15, 14, 59, 58), (134, 15, 58, 137), (13, 12, 57, 56), (2, 13, 56, 54), (108, 7, 55, 114), (12, 6, 53, 57), (141, 3, 52, 146), (132, 126, 52, 115), (131, 128, 69, 92), (85, 61, 68, 91), (94, 78, 67, 90), (116, 79, 66, 106), (88, 64, 65, 89), (99, 89, 65, 98), (90, 67, 64, 88), (130, 129, 62, 86), (92, 69, 60, 84), (108, 61, 79, 116), (84, 60, 78, 94), (134, 7, 72, 138), (107, 3, 70, 117), (85, 6, 73, 95), (13, 2, 71, 75), (6, 12, 74, 73), (12, 13, 75, 74), (141, 14, 76, 147), (14, 15, 77, 76), (80, 62, 109, 11, 37), (81, 83, 82, 46), (82, 83, 80, 37), (61, 85, 95, 79), (2, 84, 94, 71), (54, 92, 84, 2), (127, 130, 86, 10), (30, 90, 88, 25), (96, 24, 89, 99), (25, 88, 89, 24), (71, 94, 90, 30), (6, 85, 91, 53), (120, 131, 92, 54), (79, 95, 93, 66), (100, 96, 99, 105), (105, 99, 98, 104), (119, 118, 97, 101), (106, 119, 101, 28), (93, 105, 104, 66), (31, 100, 105, 93), (34, 35, 103, 102), (27, 144, 103, 97), (97, 103, 139, 101), (66, 104, 119, 106), (104, 98, 118, 119), (60, 107, 117, 78), (7, 108, 116, 72), (72, 116, 106, 28), (128, 132, 115, 69), (61, 108, 114, 68), (78, 117, 113, 67), (64, 111, 112, 65), (98, 65, 112, 118), (67, 113, 111, 64), (129, 133, 109, 62), (69, 115, 107, 60), (68, 114, 133, 129), (63, 110, 132, 128), (8, 87, 131, 120), (53, 91, 130, 127), (91, 68, 129, 130), (87, 63, 128, 131), (110, 9, 126, 132), (58, 59, 125, 124), (137, 58, 124, 140), (56, 57, 123, 122), (54, 56, 122, 120), (114, 55, 121, 133), (57, 53, 127, 123), (146, 52, 126, 148), (55, 137, 140, 121), (15, 134, 138, 77), (7, 134, 137, 55), (77, 138, 136, 35), (121, 140, 135, 11), (103, 35, 136, 139), (59, 146, 148, 125), (3, 141, 147, 70), (14, 141, 146, 59), (70, 147, 145, 29), (102, 103, 144, 143), (26, 29, 145, 149, 143), (125, 148, 142, 20), (102, 149, 145, 34)])
me_cube_004.polygons.foreach_set('material_index', [0, 1, 0, 0, 0, 0, 1, 0, 1, 0, 0, 1, 0, 0, 0, 0, 1, 1, 0, 0, 0, 0, 0, 0, 1, 1, 0, 0, 0, 0, 0, 1, 0, 1, 0, 0, 0, 1, 0, 1, 0, 1, 0, 0, 0, 0, 0, 0, 1, 1, 1, 0, 1, 0, 0, 0, 0, 0, 0, 0, 1, 0, 1, 0, 0, 0, 0, 0, 0, 1, 0, 1, 0, 0, 0, 1, 0, 1, 0, 0, 0, 0, 0, 0, 1, 1, 0, 0, 0, 1, 0, 1, 0, 0, 1, 0, 0, 1, 0, 1, 1, 0, 1, 0, 1, 1, 0, 0, 0, 1, 1, 0, 0, 0, 0, 1, 0, 1, 0, 0, 0, 0, 1, 0, 0, 0, 0, 0, 0, 0, 1, 0, 1, 1, 0, 1, 0, 1, 0, 0, 1, 0, 1, 1, 1, 1, 0])
_uv = me_cube_004.uv_layers.new(name='UVMap')
_uv.uv.foreach_set('vector', [0.6018, 0.1152, 0.625, 0.1152, 0.625, 0.25, 0.6018, 0.25, 0.678, 0.5, 0.6667, 0.5, 0.625, 0.5, 0.6477, 0.5, 0.125, 0.7399, 0.2083, 0.7399, 0.2083, 0.7399, 0.125, 0.7399, 0.7083, 0.7399, 0.7917, 0.7399, 0.7917, 0.7399, 0.7083, 0.7399, 0.2083, 0.7399, 0.2917, 0.7399, 0.2917, 0.7399, 0.2083, 0.7399, 0.375, 0.7399, 0.4404, 0.7399, 0.625, 0.7399, 0.625, 0.7399, 0.375, 0.7399, 0.8333, 0.6445, 0.875, 0.6445, 0.875, 0.6542, 0.8333, 0.6542, 0.2917, 0.6445, 0.375, 0.6445, 0.375, 0.6542, 0.2917, 0.6542, 0.6018, 0.6445, 0.625, 0.6445, 0.625, 0.6542, 0.6018, 0.6542, 0.375, 0.01014, 0.625, 0.01014, 0.625, 0.09575, 0.6018, 0.09575, 0.4208, 0.09575, 0.3979, 0.09575, 0.375, 0.09575, 0.6018, 0.25, 0.625, 0.25, 0.625, 0.3333, 0.6018, 0.3333, 0.6018, 0.4545, 0.6018, 0.4167, 0.625, 0.4167, 0.625, 0.4545, 0.2917, 0.5, 0.2083, 0.5, 0.2083, 0.5, 0.2917, 0.5, 0.6018, 0.3333, 0.625, 0.3333, 0.625, 0.4167, 0.6018, 0.4167, 0.125, 0.6445, 0.2083, 0.6445, 0.2083, 0.6542, 0.125, 0.6542, 0.2083, 0.6445, 0.2917, 0.6445, 0.2917, 0.6542, 0.2083, 0.6542, 0.6667, 0.6445, 0.7083, 0.6445, 0.7083, 0.6542, 0.6667, 0.6542, 0.7083, 0.6445, 0.7917, 0.6445, 0.7917, 0.6542, 0.7083, 0.6542, 0.2917, 0.7399, 0.375, 0.7399, 0.375, 0.7399, 0.2917, 0.7399, 0.2917, 0.7399, 0.375, 0.7399, 0.4554, 0.7399, 0.625, 0.7399, 0.7083, 0.7399, 0.7917, 0.7399, 0.875, 0.7399, 0.375, 0.01014, 0.2083, 0.7399, 0.7917, 0.7399, 0.875, 0.7399, 0.875, 0.7399, 0.7917, 0.7399, 0.625, 0.7399, 0.7083, 0.7399, 0.7083, 0.7399, 0.625, 0.7399, 0.625, 0.01014, 0.375, 0.01014, 0.375, 0.01014, 0.625, 0.01014, 0.125, 0.7399, 0.2083, 0.7399, 0.2083, 0.7399, 0.125, 0.7399, 0.6667, 0.375, 0.6805, 0.375, 0.7083, 0.4167, 0.7917, 0.5, 0.7083, 0.5, 0.7083, 0.5, 0.7917, 0.5, 0.7917, 0.5, 0.7083, 0.5, 0.7083, 0.5, 0.7917, 0.5, 0.8333, 0.5, 0.7917, 0.5, 0.7917, 0.5, 0.8333, 0.5, 0.2917, 0.5, 0.2083, 0.5, 0.2083, 0.5, 0.2917, 0.5, 0.375, 0.5, 0.2917, 0.5, 0.2917, 0.5, 0.375, 0.5, 0.2083, 0.5, 0.125, 0.5, 0.125, 0.5, 0.2083, 0.5, 0.3979, 0.5, 0.375, 0.5, 0.375, 0.5, 0.3979, 0.5, 0.6018, 0.25, 0.625, 0.25, 0.625, 0.25, 0.6018, 0.25, 0.6667, 0.5, 0.625, 0.5, 0.625, 0.5, 0.6667, 0.5, 0.2083, 0.6542, 0.2917, 0.6542, 0.2917, 0.7399, 0.2083, 0.7399, 0.125, 0.6542, 0.2083, 0.6542, 0.2083, 0.7399, 0.125, 0.7399, 0.7083, 0.6542, 0.7917, 0.6542, 0.7917, 0.7399, 0.7083, 0.7399, 0.625, 0.6542, 0.6667, 0.6542, 0.7083, 0.6542, 0.7083, 0.7399, 0.625, 0.7399, 0.2083, 0.7399, 0.2917, 0.7399, 0.2917, 0.7399, 0.2083, 0.7399, 0.7917, 0.6542, 0.8333, 0.6542, 0.875, 0.6542, 0.875, 0.7399, 0.7917, 0.7399, 0.2917, 0.6542, 0.375, 0.6542, 0.375, 0.7399, 0.2917, 0.7399, 0.375, 0.6542, 0.3979, 0.6542, 0.4208, 0.6542, 0.4404, 0.7399, 0.375, 0.7399, 0.2917, 0.7399, 0.375, 0.7399, 0.375, 0.7399, 0.2917, 0.7399, 0.625, 0.01014, 0.375, 0.01014, 0.375, 0.01014, 0.625, 0.01014, 0.625, 0.7399, 0.7083, 0.7399, 0.7083, 0.7399, 0.625, 0.7399, 0.7917, 0.7399, 0.875, 0.7399, 0.875, 0.7399, 0.7917, 0.7399, 0.7083, 0.7399, 0.7917, 0.7399, 0.7917, 0.7399, 0.7083, 0.7399, 0.375, 0.7399, 0.625, 0.7399, 0.625, 0.7399, 0.4554, 0.7399, 0.375, 0.7399, 0.7083, 0.7399, 0.7917, 0.7399, 0.7917, 0.7399, 0.7083, 0.7399, 0.625, 0.7399, 0.7083, 0.7399, 0.7083, 0.7399, 0.625, 0.7399, 0.625, 0.7399, 0.7917, 0.7399, 0.875, 0.7399, 0.875, 0.7399, 0.7917, 0.7399, 0.375, 0.01014, 0.625, 0.01014, 0.875, 0.7399, 0.375, 0.01014, 0.375, 0.7399, 0.4404, 0.7399, 0.4526, 0.7399, 0.4554, 0.7399, 0.375, 0.7399, 0.2917, 0.7399, 0.2083, 0.7399, 0.2083, 0.7399, 0.2917, 0.7399, 0.2083, 0.7399, 0.125, 0.7399, 0.375, 0.01014, 0.2083, 0.7399, 0.2917, 0.7399, 0.375, 0.7399, 0.375, 0.7399, 0.2917, 0.7399, 0.7083, 0.5, 0.7917, 0.5, 0.7917, 0.6348, 0.7083, 0.6348, 0.6667, 0.5, 0.7083, 0.5, 0.7083, 0.6348, 0.6667, 0.6348, 0.2083, 0.5, 0.2917, 0.5, 0.2917, 0.6348, 0.2083, 0.6348, 0.125, 0.5, 0.2083, 0.5, 0.2083, 0.6348, 0.125, 0.6348, 0.6018, 0.5, 0.625, 0.5, 0.625, 0.6348, 0.6018, 0.6348, 0.2917, 0.5, 0.375, 0.5, 0.375, 0.6348, 0.2917, 0.6348, 0.8333, 0.5, 0.875, 0.5, 0.875, 0.6348, 0.8333, 0.6348, 0.6018, 0.1055, 0.625, 0.1055, 0.625, 0.1152, 0.6018, 0.1152, 0.3979, 0.1055, 0.4208, 0.1055, 0.4208, 0.1152, 0.3979, 0.1152, 0.3979, 0.5, 0.4208, 0.5, 0.4208, 0.6348, 0.3979, 0.6348, 0.3979, 0.25, 0.4208, 0.25, 0.4208, 0.25, 0.3979, 0.25, 0.6018, 0.5, 0.4208, 0.5, 0.4208, 0.5, 0.6018, 0.5, 0.3979, 0.3333, 0.4208, 0.3333, 0.4208, 0.4167, 0.3979, 0.4167, 0.3979, 0.4545, 0.3979, 0.4167, 0.4208, 0.4167, 0.4208, 0.4545, 0.3979, 0.25, 0.4208, 0.25, 0.4208, 0.3333, 0.3979, 0.3333, 0.3979, 0.6445, 0.4208, 0.6445, 0.4208, 0.6542, 0.3979, 0.6542, 0.3979, 0.1152, 0.4208, 0.1152, 0.4208, 0.25, 0.3979, 0.25, 0.6018, 0.5, 0.4208, 0.5, 0.4208, 0.5, 0.6018, 0.5, 0.3979, 0.25, 0.4208, 0.25, 0.4208, 0.25, 0.3979, 0.25, 0.6667, 0.5, 0.625, 0.5, 0.625, 0.5, 0.6667, 0.5, 0.6018, 0.25, 0.625, 0.25, 0.625, 0.25, 0.6018, 0.25, 0.3979, 0.5, 0.375, 0.5, 0.375, 0.5, 0.3979, 0.5, 0.2083, 0.5, 0.125, 0.5, 0.125, 0.5, 0.2083, 0.5, 0.375, 0.5, 0.2917, 0.5, 0.2917, 0.5, 0.375, 0.5, 0.2917, 0.5, 0.2083, 0.5, 0.2083, 0.5, 0.2917, 0.5, 0.8333, 0.5, 0.7917, 0.5, 0.7917, 0.5, 0.8333, 0.5, 0.7917, 0.5, 0.7083, 0.5, 0.7083, 0.5, 0.7917, 0.5, 0.4404, 0.7399, 0.4208, 0.6542, 0.6018, 0.6542, 0.625, 0.6542, 0.625, 0.7399, 0.4554, 0.7399, 0.4526, 0.7399, 0.625, 0.7399, 0.625, 0.7399, 0.625, 0.7399, 0.4526, 0.7399, 0.4404, 0.7399, 0.625, 0.7399, 0.4208, 0.5, 0.3979, 0.5, 0.3979, 0.5, 0.4208, 0.5, 0.375, 0.25, 0.3979, 0.25, 0.3979, 0.25, 0.375, 0.25, 0.375, 0.1152, 0.3979, 0.1152, 0.3979, 0.25, 0.375, 0.25, 0.375, 0.6445, 0.3979, 0.6445, 0.3979, 0.6542, 0.375, 0.6542, 0.375, 0.25, 0.3979, 0.25, 0.3979, 0.3333, 0.375, 0.3333, 0.375, 0.4545, 0.375, 0.4167, 0.3979, 0.4167, 0.3979, 0.4545, 0.375, 0.3333, 0.3979, 0.3333, 0.3979, 0.4167, 0.375, 0.4167, 0.375, 0.25, 0.3979, 0.25, 0.3979, 0.25, 0.375, 0.25, 0.375, 0.5, 0.3979, 0.5, 0.3979, 0.6348, 0.375, 0.6348, 0.375, 0.1055, 0.3979, 0.1055, 0.3979, 0.1152, 0.375, 0.1152, 0.4208, 0.5, 0.3979, 0.5, 0.3979, 0.5, 0.4208, 0.5, 0.375, 0.4773, 0.375, 0.4545, 0.3979, 0.4545, 0.3979, 0.4773, 0.3979, 0.4773, 0.3979, 0.4545, 0.4208, 0.4545, 0.4208, 0.4773, 0.6018, 0.4773, 0.6018, 0.4545, 0.625, 0.4545, 0.625, 0.4773, 0.6018, 0.5, 0.6018, 0.4773, 0.625, 0.4773, 0.625, 0.5, 0.3979, 0.5, 0.3979, 0.4773, 0.4208, 0.4773, 0.4208, 0.5, 0.375, 0.5, 0.375, 0.4773, 0.3979, 0.4773, 0.3979, 0.5, 0.7917, 0.5, 0.7083, 0.5, 0.7083, 0.5, 0.7917, 0.5, 0.7083, 0.5, 0.7083, 0.5, 0.7083, 0.5, 0.6705, 0.5, 0.6705, 0.5, 0.7083, 0.5, 0.678, 0.5, 0.6477, 0.5, 0.4208, 0.5, 0.4208, 0.4773, 0.6018, 0.4773, 0.6018, 0.5, 0.4208, 0.4773, 0.4208, 0.4545, 0.6018, 0.4545, 0.6018, 0.4773, 0.4208, 0.25, 0.6018, 0.25, 0.6018, 0.25, 0.4208, 0.25, 0.625, 0.5, 0.6018, 0.5, 0.6018, 0.5, 0.625, 0.5, 0.625, 0.5, 0.6018, 0.5, 0.6018, 0.5, 0.625, 0.5, 0.4208, 0.1055, 0.6018, 0.1055, 0.6018, 0.1152, 0.4208, 0.1152, 0.4208, 0.5, 0.6018, 0.5, 0.6018, 0.6348, 0.4208, 0.6348, 0.4208, 0.25, 0.6018, 0.25, 0.6018, 0.25, 0.4208, 0.25, 0.4208, 0.3333, 0.6018, 0.3333, 0.6018, 0.4167, 0.4208, 0.4167, 0.4208, 0.4545, 0.4208, 0.4167, 0.6018, 0.4167, 0.6018, 0.4545, 0.4208, 0.25, 0.6018, 0.25, 0.6018, 0.3333, 0.4208, 0.3333, 0.4208, 0.6445, 0.6018, 0.6445, 0.6018, 0.6542, 0.4208, 0.6542, 0.4208, 0.1152, 0.6018, 0.1152, 0.6018, 0.25, 0.4208, 0.25, 0.4208, 0.6348, 0.6018, 0.6348, 0.6018, 0.6445, 0.4208, 0.6445, 0.4208, 0.09575, 0.6018, 0.09575, 0.6018, 0.1055, 0.4208, 0.1055, 0.375, 0.09575, 0.3979, 0.09575, 0.3979, 0.1055, 0.375, 0.1055, 0.375, 0.6348, 0.3979, 0.6348, 0.3979, 0.6445, 0.375, 0.6445, 0.3979, 0.6348, 0.4208, 0.6348, 0.4208, 0.6445, 0.3979, 0.6445, 0.3979, 0.09575, 0.4208, 0.09575, 0.4208, 0.1055, 0.3979, 0.1055, 0.6018, 0.09575, 0.625, 0.09575, 0.625, 0.1055, 0.6018, 0.1055, 0.7083, 0.6348, 0.7917, 0.6348, 0.7917, 0.6445, 0.7083, 0.6445, 0.6667, 0.6348, 0.7083, 0.6348, 0.7083, 0.6445, 0.6667, 0.6445, 0.2083, 0.6348, 0.2917, 0.6348, 0.2917, 0.6445, 0.2083, 0.6445, 0.125, 0.6348, 0.2083, 0.6348, 0.2083, 0.6445, 0.125, 0.6445, 0.6018, 0.6348, 0.625, 0.6348, 0.625, 0.6445, 0.6018, 0.6445, 0.2917, 0.6348, 0.375, 0.6348, 0.375, 0.6445, 0.2917, 0.6445, 0.8333, 0.6348, 0.875, 0.6348, 0.875, 0.6445, 0.8333, 0.6445, 0.625, 0.6348, 0.6667, 0.6348, 0.6667, 0.6445, 0.625, 0.6445, 0.7083, 0.5, 0.6667, 0.5, 0.6667, 0.5, 0.7083, 0.5, 0.625, 0.5, 0.6667, 0.5, 0.6667, 0.6348, 0.625, 0.6348, 0.7083, 0.5, 0.6667, 0.5, 0.6667, 0.5, 0.7083, 0.5, 0.625, 0.6445, 0.6667, 0.6445, 0.6667, 0.6542, 0.625, 0.6542, 0.7083, 0.5, 0.7083, 0.5, 0.6667, 0.5, 0.678, 0.5, 0.7917, 0.6348, 0.8333, 0.6348, 0.8333, 0.6445, 0.7917, 0.6445, 0.875, 0.5, 0.8333, 0.5, 0.8333, 0.5, 0.875, 0.5, 0.7917, 0.5, 0.8333, 0.5, 0.8333, 0.6348, 0.7917, 0.6348, 0.875, 0.5, 0.8333, 0.5, 0.8333, 0.5, 0.875, 0.5, 0.7917, 0.5, 0.7083, 0.5, 0.7083, 0.5, 0.7917, 0.5, 0.625, 0.3333, 0.625, 0.25, 0.7083, 0.375, 0.6805, 0.375, 0.6667, 0.375, 0.7917, 0.6445, 0.8333, 0.6445, 0.8333, 0.6542, 0.7917, 0.6542, 0.7083, 0.4167, 0.6805, 0.375, 0.7083, 0.375, 0.7917, 0.5])
me_cube_004.materials.append(mat_gun)
me_cube_004.materials.append(mat_coolelement)
me_cube_004.update()
me_cube_005 = bpy.data.meshes.new('Cube.005')
me_cube_005.from_pydata([(-5.0, 0.2, -1.0), (-5.0, 0.2, 1.0), (5.0, 0.2, -1.0), (5.0, 0.2, 1.0), (-5.0, -0.2, -1.0), (-5.0, -0.2, 1.0), (5.0, -0.2, -1.0), (5.0, -0.2, 1.0), (0.994, 0.2, -1.0), (-0.994, 0.2, -1.0), (-0.994, 0.2, 1.0), (0.994, 0.2, 1.0), (-0.994, -0.2, -1.0), (0.994, -0.2, -1.0), (0.994, -0.2, 1.0), (-0.994, -0.2, 1.0), (0.994, 1.0, -1.0), (-0.994, 1.0, -1.0), (-0.994, 1.0, 1.0), (0.994, 1.0, 1.0), (-0.994, -1.0, -1.0), (0.994, -1.0, -1.0), (0.994, -1.0, 1.0), (-0.994, -1.0, 1.0), (-0.994, 0.2, 6.032), (0.994, 0.2, 6.032), (0.994, -0.2, 6.032), (-0.994, -0.2, 6.032), (-0.994, 0.2, 1.0), (1.995, 0.2, 1.0), (2.997, 0.2, 1.0), (3.998, 0.2, 1.0), (1.995, -0.2, -1.0), (2.997, -0.2, -1.0), (3.998, -0.2, -1.0), (3.998, 0.2, -1.0), (2.997, 0.2, -1.0), (1.995, 0.2, -1.0), (3.998, -0.2, 1.0), (2.997, -0.2, 1.0), (1.995, -0.2, 1.0), (-0.994, -0.4, 1.0), (-0.994, -0.6, 1.0), (-0.994, -0.8, 1.0), (0.994, -0.8, 1.0), (0.994, -0.6, 1.0), (0.994, -0.4, 1.0), (0.994, -0.4, -1.0), (0.994, -0.6, -1.0), (0.994, -0.8, -1.0), (-0.994, -0.8, -1.0), (-0.994, -0.6, -1.0), (-0.994, -0.4, -1.0), (-1.995, 0.2, -1.0), (-2.997, 0.2, -1.0), (-3.998, 0.2, -1.0), (-1.995, -0.2, 1.0), (-2.997, -0.2, 1.0), (-3.998, -0.2, 1.0), (-3.998, 0.2, 1.0), (-2.997, 0.2, 1.0), (-1.995, 0.2, 1.0), (-3.998, -0.2, -1.0), (-2.997, -0.2, -1.0), (-1.995, -0.2, -1.0), (0.994, 0.4, 1.0), (0.994, 0.6, 1.0), (0.994, 0.8, 1.0), (-0.994, 0.8, 1.0), (-0.994, 0.6, 1.0), (-0.994, 0.4, 1.0), (-0.994, 0.8, -1.0), (-0.994, 0.6, -1.0), (-0.994, 0.4, -1.0), (0.994, 0.8, -1.0), (0.994, 0.6, -1.0), (0.994, 0.4, -1.0), (-0.8481, 0.1708, 9.136), (0.9944, 0.1999, 8.16), (0.8481, -0.1708, 7.178), (-0.9944, -0.1999, 8.154), (-0.7234, 0.1459, 11.32), (0.9948, 0.1998, 10.04), (0.7234, -0.1459, 8.747), (-0.9948, -0.1998, 10.03), (0.507, -0.1002, 13.22), (2.225, -0.04625, 11.94), (1.954, -0.392, 10.65), (0.2356, -0.4459, 11.93)], [(10, 28)], [(35, 31, 3, 2), (2, 3, 7, 6), (62, 58, 5, 4), (4, 5, 1, 0), (55, 62, 4, 0), (58, 59, 1, 5), (40, 29, 11, 14), (10, 15, 27, 24), (37, 32, 13, 8), (8, 13, 12, 9), (32, 40, 14, 13), (44, 43, 23, 22), (53, 61, 10, 9), (68, 67, 19, 18), (17, 18, 19, 16), (71, 68, 18, 17), (74, 71, 17, 16), (67, 74, 16, 19), (21, 22, 23, 20), (50, 49, 21, 20), (49, 44, 22, 21), (43, 50, 20, 23), (24, 27, 80, 77), (15, 14, 26, 27), (11, 10, 24, 25), (14, 11, 25, 26), (6, 7, 38, 34), (34, 38, 39, 33), (33, 39, 40, 32), (2, 6, 34, 35), (35, 34, 33, 36), (36, 33, 32, 37), (7, 3, 31, 38), (38, 31, 30, 39), (39, 30, 29, 40), (8, 11, 29, 37), (37, 29, 30, 36), (36, 30, 31, 35), (15, 12, 52, 41), (41, 52, 51, 42), (42, 51, 50, 43), (13, 14, 46, 47), (47, 46, 45, 48), (48, 45, 44, 49), (12, 13, 47, 52), (52, 47, 48, 51), (51, 48, 49, 50), (14, 15, 41, 46), (46, 41, 42, 45), (45, 42, 43, 44), (0, 1, 59, 55), (55, 59, 60, 54), (54, 60, 61, 53), (15, 10, 61, 56), (56, 61, 60, 57), (57, 60, 59, 58), (9, 12, 64, 53), (53, 64, 63, 54), (54, 63, 62, 55), (12, 15, 56, 64), (64, 56, 57, 63), (63, 57, 58, 62), (11, 8, 76, 65), (65, 76, 75, 66), (66, 75, 74, 67), (8, 9, 73, 76), (76, 73, 72, 75), (75, 72, 71, 74), (9, 10, 70, 73), (73, 70, 69, 72), (72, 69, 68, 71), (10, 11, 65, 70), (70, 65, 66, 69), (69, 66, 67, 68), (47, 46, 40, 32), (46, 40, 14), (15, 56, 41), (64, 56, 41, 52), (61, 53, 73, 70), (70, 61, 10), (37, 29, 65, 76), (11, 65, 29), (77, 80, 84, 81), (27, 26, 79, 80), (26, 25, 78, 79), (25, 24, 77, 78), (83, 82, 86, 87), (80, 79, 83, 84), (79, 78, 82, 83), (78, 77, 81, 82), (87, 86, 85, 88), (82, 81, 85, 86), (81, 84, 88, 85), (84, 83, 87, 88)])
_uv = me_cube_005.uv_layers.new(name='UVMap')
_uv.uv.foreach_set('vector', [0.375, 0.225, 0.625, 0.225, 0.625, 0.25, 0.375, 0.25, 0.375, 0.25, 0.625, 0.25, 0.625, 0.5, 0.375, 0.5, 0.375, 0.725, 0.625, 0.725, 0.625, 0.75, 0.375, 0.75, 0.375, 0.75, 0.625, 0.75, 0.625, 1.0, 0.375, 1.0, 0.125, 0.725, 0.375, 0.725, 0.375, 0.75, 0.125, 0.75, 0.625, 0.725, 0.875, 0.725, 0.875, 0.75, 0.625, 0.75, 0.625, 0.5751, 0.875, 0.5751, 0.875, 0.6002, 0.625, 0.6002, 0.875, 0.6498, 0.625, 0.6498, 0.625, 0.6498, 0.875, 0.6498, 0.125, 0.5751, 0.375, 0.5751, 0.375, 0.6002, 0.125, 0.6002, 0.125, 0.6002, 0.375, 0.6002, 0.375, 0.6498, 0.125, 0.6498, 0.375, 0.5751, 0.625, 0.5751, 0.625, 0.6002, 0.375, 0.6002, 0.625, 0.6002, 0.625, 0.6498, 0.625, 0.6498, 0.625, 0.6002, 0.375, 0.07511, 0.625, 0.07511, 0.625, 0.1002, 0.375, 0.1002, 0.875, 0.6498, 0.875, 0.6002, 0.875, 0.6002, 0.875, 0.6498, 0.375, 0.1002, 0.625, 0.1002, 0.625, 0.1498, 0.375, 0.1498, 0.375, 0.1002, 0.625, 0.1002, 0.625, 0.1002, 0.375, 0.1002, 0.125, 0.6002, 0.125, 0.6498, 0.125, 0.6498, 0.125, 0.6002, 0.625, 0.1498, 0.375, 0.1498, 0.375, 0.1498, 0.625, 0.1498, 0.375, 0.6002, 0.625, 0.6002, 0.625, 0.6498, 0.375, 0.6498, 0.375, 0.6498, 0.375, 0.6002, 0.375, 0.6002, 0.375, 0.6498, 0.375, 0.6002, 0.625, 0.6002, 0.625, 0.6002, 0.375, 0.6002, 0.625, 0.6498, 0.375, 0.6498, 0.375, 0.6498, 0.625, 0.6498, 0.875, 0.6498, 0.625, 0.6498, 0.625, 0.6498, 0.875, 0.6498, 0.625, 0.6498, 0.625, 0.6002, 0.625, 0.6002, 0.625, 0.6498, 0.875, 0.6002, 0.875, 0.6498, 0.875, 0.6498, 0.875, 0.6002, 0.625, 0.6002, 0.875, 0.6002, 0.875, 0.6002, 0.625, 0.6002, 0.375, 0.5, 0.625, 0.5, 0.625, 0.525, 0.375, 0.525, 0.375, 0.525, 0.625, 0.525, 0.625, 0.5501, 0.375, 0.5501, 0.375, 0.5501, 0.625, 0.5501, 0.625, 0.5751, 0.375, 0.5751, 0.125, 0.5, 0.375, 0.5, 0.375, 0.525, 0.125, 0.525, 0.125, 0.525, 0.375, 0.525, 0.375, 0.5501, 0.125, 0.5501, 0.125, 0.5501, 0.375, 0.5501, 0.375, 0.5751, 0.125, 0.5751, 0.625, 0.5, 0.875, 0.5, 0.875, 0.525, 0.625, 0.525, 0.625, 0.525, 0.875, 0.525, 0.875, 0.5501, 0.625, 0.5501, 0.625, 0.5501, 0.875, 0.5501, 0.875, 0.5751, 0.625, 0.5751, 0.375, 0.1498, 0.625, 0.1498, 0.625, 0.1749, 0.375, 0.1749, 0.375, 0.1749, 0.625, 0.1749, 0.625, 0.1999, 0.375, 0.1999, 0.375, 0.1999, 0.625, 0.1999, 0.625, 0.225, 0.375, 0.225, 0.625, 0.6498, 0.375, 0.6498, 0.375, 0.6498, 0.625, 0.6498, 0.625, 0.6498, 0.375, 0.6498, 0.375, 0.6498, 0.625, 0.6498, 0.625, 0.6498, 0.375, 0.6498, 0.375, 0.6498, 0.625, 0.6498, 0.375, 0.6002, 0.625, 0.6002, 0.625, 0.6002, 0.375, 0.6002, 0.375, 0.6002, 0.625, 0.6002, 0.625, 0.6002, 0.375, 0.6002, 0.375, 0.6002, 0.625, 0.6002, 0.625, 0.6002, 0.375, 0.6002, 0.375, 0.6498, 0.375, 0.6002, 0.375, 0.6002, 0.375, 0.6498, 0.375, 0.6498, 0.375, 0.6002, 0.375, 0.6002, 0.375, 0.6498, 0.375, 0.6498, 0.375, 0.6002, 0.375, 0.6002, 0.375, 0.6498, 0.625, 0.6002, 0.625, 0.6498, 0.625, 0.6498, 0.625, 0.6002, 0.625, 0.6002, 0.625, 0.6498, 0.625, 0.6498, 0.625, 0.6002, 0.625, 0.6002, 0.625, 0.6498, 0.625, 0.6498, 0.625, 0.6002, 0.375, 0.0, 0.625, 0.0, 0.625, 0.02504, 0.375, 0.02504, 0.375, 0.02504, 0.625, 0.02504, 0.625, 0.05008, 0.375, 0.05008, 0.375, 0.05008, 0.625, 0.05008, 0.625, 0.07511, 0.375, 0.07511, 0.625, 0.6498, 0.875, 0.6498, 0.875, 0.6749, 0.625, 0.6749, 0.625, 0.6749, 0.875, 0.6749, 0.875, 0.6999, 0.625, 0.6999, 0.625, 0.6999, 0.875, 0.6999, 0.875, 0.725, 0.625, 0.725, 0.125, 0.6498, 0.375, 0.6498, 0.375, 0.6749, 0.125, 0.6749, 0.125, 0.6749, 0.375, 0.6749, 0.375, 0.6999, 0.125, 0.6999, 0.125, 0.6999, 0.375, 0.6999, 0.375, 0.725, 0.125, 0.725, 0.375, 0.6498, 0.625, 0.6498, 0.625, 0.6749, 0.375, 0.6749, 0.375, 0.6749, 0.625, 0.6749, 0.625, 0.6999, 0.375, 0.6999, 0.375, 0.6999, 0.625, 0.6999, 0.625, 0.725, 0.375, 0.725, 0.625, 0.1498, 0.375, 0.1498, 0.375, 0.1498, 0.625, 0.1498, 0.625, 0.1498, 0.375, 0.1498, 0.375, 0.1498, 0.625, 0.1498, 0.625, 0.1498, 0.375, 0.1498, 0.375, 0.1498, 0.625, 0.1498, 0.125, 0.6002, 0.125, 0.6498, 0.125, 0.6498, 0.125, 0.6002, 0.125, 0.6002, 0.125, 0.6498, 0.125, 0.6498, 0.125, 0.6002, 0.125, 0.6002, 0.125, 0.6498, 0.125, 0.6498, 0.125, 0.6002, 0.375, 0.1002, 0.625, 0.1002, 0.625, 0.1002, 0.375, 0.1002, 0.375, 0.1002, 0.625, 0.1002, 0.625, 0.1002, 0.375, 0.1002, 0.375, 0.1002, 0.625, 0.1002, 0.625, 0.1002, 0.375, 0.1002, 0.875, 0.6498, 0.875, 0.6002, 0.875, 0.6002, 0.875, 0.6498, 0.875, 0.6498, 0.875, 0.6002, 0.875, 0.6002, 0.875, 0.6498, 0.875, 0.6498, 0.875, 0.6002, 0.875, 0.6002, 0.875, 0.6498, 0.375, 0.6002, 0.625, 0.6002, 0.625, 0.5751, 0.375, 0.5751, 0.0, 0.0, 0.0, 0.0, 0.0, 0.0, 0.625, 0.6498, 0.625, 0.6749, 0.625, 0.6498, 0.375, 0.6749, 0.625, 0.6749, 0.625, 0.6498, 0.375, 0.6498, 0.625, 0.07511, 0.375, 0.07511, 0.375, 0.1002, 0.625, 0.1002, 0.0, 0.0, 0.0, 0.0, 0.0, 0.0, 0.375, 0.1749, 0.625, 0.1749, 0.625, 0.1498, 0.375, 0.1498, 0.0, 0.0, 0.0, 0.0, 0.0, 0.0, 0.875, 0.6498, 0.625, 0.6498, 0.625, 0.6498, 0.875, 0.6498, 0.625, 0.6498, 0.625, 0.6002, 0.625, 0.6002, 0.625, 0.6498, 0.625, 0.6002, 0.875, 0.6002, 0.875, 0.6002, 0.625, 0.6002, 0.875, 0.6002, 0.875, 0.6498, 0.875, 0.6498, 0.875, 0.6002, 0.625, 0.6002, 0.875, 0.6002, 0.875, 0.6002, 0.625, 0.6002, 0.625, 0.6498, 0.625, 0.6002, 0.625, 0.6002, 0.625, 0.6498, 0.625, 0.6002, 0.875, 0.6002, 0.875, 0.6002, 0.625, 0.6002, 0.875, 0.6002, 0.875, 0.6498, 0.875, 0.6498, 0.875, 0.6002, 0.625, 0.6002, 0.875, 0.6002, 0.875, 0.6498, 0.625, 0.6498, 0.875, 0.6002, 0.875, 0.6498, 0.875, 0.6498, 0.875, 0.6002, 0.875, 0.6498, 0.625, 0.6498, 0.625, 0.6498, 0.875, 0.6498, 0.625, 0.6498, 0.625, 0.6002, 0.625, 0.6002, 0.625, 0.6498])
me_cube_005.update()
me_cube_006 = bpy.data.meshes.new('Cube.006')
me_cube_006.from_pydata([(-0.1595, -1.113, -0.3838), (0.2523, -1.113, -0.3838), (-0.7356, 0.3265, -0.845), (-0.7356, 0.3265, 0.845), (-0.1595, -1.113, 0.3838), (0.1595, -1.113, 0.3838), (0.7356, 0.3265, -0.845), (0.7356, 0.3265, 0.845), (-0.7356, -0.5112, -0.845), (-0.7356, -0.5112, 0.845), (0.7356, -0.5112, -0.845), (0.7356, -0.5112, 0.845), (0.4652, 0.3265, -0.845), (-0.4652, 0.3265, -0.845), (-0.4652, 0.3265, 0.845), (0.4652, 0.3265, 0.845), (0.1595, -1.113, -0.3838), (-0.2523, -1.113, -0.3838), (0.2523, -1.113, 0.3838), (-0.2523, -1.113, 0.3838), (-0.4652, -0.5112, 0.845), (0.4652, -0.5112, 0.845), (0.4652, -0.5112, -0.845), (-0.4652, -0.5112, -0.845), (0.3818, 0.8428, -0.845), (-0.3818, 0.8428, -0.845), (-0.3818, 0.8428, 0.845), (0.3818, 0.8428, 0.845), (0.7356, 0.703, 0.845), (-0.7356, 0.703, 0.845), (-0.7356, 0.703, -0.845), (0.7356, 0.703, -0.845), (0.4652, 0.703, -0.845), (-0.4652, 0.703, -0.845), (-0.4652, 0.703, 0.845), (0.4652, 0.703, 0.845), (-0.2523, -1.196, -0.3838), (0.2523, -1.196, 0.3838), (-0.2523, -1.196, 0.3838), (0.2523, -1.196, -0.3838), (0.1595, -1.196, 0.3838), (-0.1595, -1.196, 0.3838), (-0.1595, -1.196, -0.3838), (0.1595, -1.196, -0.3838), (0.1138, -1.341, 0.2737), (-0.1138, -1.341, 0.2737), (0.1799, -1.341, 0.2737), (0.1799, -1.341, -0.2737), (-0.1799, -1.341, 0.2737), (-0.1138, -1.341, -0.2737), (-0.1799, -1.341, -0.2737), (0.1138, -1.341, -0.2737), (-0.7356, -0.4054, 0.845), (0.7356, -0.4054, -0.845), (-0.7356, -0.4054, -0.845), (0.7356, -0.4054, 0.845), (-0.4652, -0.4054, -0.845), (0.4652, -0.4054, -0.845), (0.4652, -0.4054, 0.845), (-0.4652, -0.4054, 0.845), (-0.7356, 0.3265, -0.5353), (0.7356, 0.3265, -0.5353), (0.7356, -0.5112, -0.5353), (-0.7356, -0.5112, -0.5353), (-0.3818, 0.8428, -0.5353), (0.3818, 0.8428, -0.5353), (0.7356, 0.703, -0.5353), (-0.7356, 0.703, -0.5353), (0.7356, -0.4054, -0.5353), (-0.7356, -0.4054, -0.5353), (-0.7356, 0.6031, 0.845), (-0.7356, 0.6031, -0.845), (0.7356, 0.6031, 0.845), (0.7356, 0.6031, -0.845), (0.4652, 0.6031, -0.845), (-0.4652, 0.6031, -0.845), (-0.4652, 0.6031, 0.845), (0.4652, 0.6031, 0.845), (-0.7356, 0.6031, -0.5353), (0.7356, 0.6031, -0.5353), (0.2523, -1.196, -0.1828), (0.1799, -1.341, -0.0977), (0.1925, -1.316, 0.2929), (0.1936, -1.314, -0.1138), (-0.7356, 0.3265, -0.6902), (0.7356, 0.3265, -0.6902), (0.7356, -0.5112, -0.6902), (-0.7356, -0.5112, -0.6902), (-0.3818, 0.8428, -0.6902), (0.3818, 0.8428, -0.6902), (-0.7356, 0.703, -0.6902), (0.7356, -0.4054, -0.6902), (-0.7356, -0.4054, -0.6902), (0.7356, 0.703, -0.6902), (-0.7356, 0.6031, -0.6902), (0.7356, 0.6031, -0.6902), (0.5587, 0.7729, -0.845), (0.5587, 0.7729, 0.845), (0.5587, 0.7729, -0.5353), (0.5587, 0.7729, -0.6902), (0.6004, 0.3265, 0.845), (0.6004, -0.5112, 0.845), (0.6004, 0.703, 0.845), (0.6004, -0.4054, 0.845), (0.6004, 0.6031, 0.845), (0.4702, 0.8079, -0.845), (0.4702, 0.8079, 0.845), (0.4702, 0.8079, -0.5353), (0.4702, 0.8079, -0.6902), (-0.7356, -0.4583, -0.845), (0.7356, -0.4583, 0.845), (-0.4652, -0.4583, -0.845), (0.4652, -0.4583, -0.845), (0.4652, -0.4583, 0.845), (-0.4652, -0.4583, 0.845), (-0.7356, -0.4583, 0.845), (0.7356, -0.4583, -0.845), (-0.7356, -0.4583, -0.5353), (0.7356, -0.4583, -0.5353), (0.7356, -0.4583, -0.6902), (-0.7356, -0.4583, -0.6902), (0.6004, -0.4583, 0.845), (-0.6004, 0.3265, 0.845), (-0.6004, -0.5112, 0.845), (-0.6004, 0.703, 0.845), (-0.6004, -0.4054, 0.845), (-0.6004, 0.6031, 0.845), (-0.6004, -0.4583, 0.845), (0.6471, 0.738, -0.845), (0.6471, 0.738, 0.845), (-0.4235, 0.7729, 0.845), (0.4235, 0.7729, 0.845), (-0.668, 0.703, 0.845), (0.6471, 0.738, -0.5353), (-0.668, 0.6031, 0.845), (0.6471, 0.738, -0.6902), (0.5353, 0.7555, 0.845), (-0.668, 0.3265, 0.845), (-0.668, -0.5112, 0.845), (-0.668, -0.4054, 0.845), (-0.668, -0.4583, 0.845)], [], [(69, 52, 3, 60), (136, 102, 28, 129), (36, 42, 0, 17), (40, 41, 4, 5), (0, 16, 51, 49), (39, 80, 37, 18, 1), (140, 115, 9, 138), (112, 116, 10, 22), (118, 110, 11, 62), (36, 38, 9, 63, 87, 8), (67, 29, 26, 64), (107, 65, 27, 106), (32, 33, 25, 24), (64, 26, 27, 65), (109, 111, 23, 8), (111, 112, 22, 23), (121, 113, 21, 101), (113, 114, 20, 21), (43, 39, 1, 16), (51, 47, 81, 46, 44, 45, 48, 50, 49), (41, 38, 19, 4), (37, 40, 5, 18), (38, 36, 17, 19), (17, 0, 49, 50), (130, 132, 124, 34), (130, 131, 27, 26), (76, 77, 35, 34), (126, 76, 34, 124), (74, 75, 33, 32), (73, 74, 32, 31), (75, 71, 30, 33), (95, 73, 31, 93), (78, 70, 29, 67), (104, 72, 28, 102), (23, 22, 43, 42), (8, 23, 42, 36), (21, 20, 41, 40), (11, 101, 21, 40, 37), (42, 43, 16, 0), (20, 123, 138, 9, 38, 41), (22, 10, 39, 43), (10, 86, 62, 80, 39), (16, 1, 47, 51), (19, 17, 50, 48), (18, 5, 44, 46), (4, 19, 48, 45), (5, 4, 45, 44), (1, 18, 46, 81, 47), (40, 41, 45, 44), (37, 40, 44, 46, 82), (41, 38, 48, 45), (36, 38, 48, 50), (39, 80, 83, 81, 47), (43, 42, 49, 51), (42, 36, 50, 49), (43, 39, 47, 51), (15, 14, 59, 58), (100, 15, 58, 103), (13, 12, 57, 56), (2, 13, 56, 54), (61, 7, 55, 68), (12, 6, 53, 57), (137, 3, 52, 139), (117, 115, 52, 69), (120, 117, 69, 92), (85, 61, 68, 91), (94, 78, 67, 90), (72, 79, 66, 28), (88, 64, 65, 89), (108, 89, 65, 107), (90, 67, 64, 88), (119, 118, 62, 86), (92, 69, 60, 84), (7, 61, 79, 72), (84, 60, 78, 94), (100, 7, 72, 104), (60, 3, 70, 78), (85, 6, 73, 95), (13, 2, 71, 75), (6, 12, 74, 73), (12, 13, 75, 74), (122, 14, 76, 126), (14, 15, 77, 76), (80, 62, 11, 37), (81, 83, 82, 46), (82, 83, 80, 37), (61, 85, 95, 79), (2, 84, 94, 71), (54, 92, 84, 2), (116, 119, 86, 10), (30, 90, 88, 25), (105, 24, 89, 108), (25, 88, 89, 24), (71, 94, 90, 30), (6, 85, 91, 53), (109, 120, 92, 54), (79, 95, 93, 66), (128, 96, 99, 135), (135, 99, 98, 133), (133, 98, 97, 129), (96, 105, 108, 99), (15, 100, 104, 77), (99, 108, 107, 98), (7, 100, 103, 55), (77, 104, 102, 35), (110, 121, 101, 11), (98, 107, 106, 97), (131, 35, 102, 136), (55, 103, 121, 110), (8, 87, 120, 109), (53, 91, 119, 116), (91, 68, 118, 119), (87, 63, 117, 120), (63, 9, 115, 117), (58, 59, 114, 113), (103, 58, 113, 121), (56, 57, 112, 111), (54, 56, 111, 109), (68, 55, 110, 118), (57, 53, 116, 112), (139, 52, 115, 140), (59, 125, 127, 114), (137, 122, 126, 134), (14, 122, 125, 59), (134, 126, 124, 132), (114, 127, 123, 20), (70, 134, 132, 29), (3, 137, 134, 70), (125, 139, 140, 127), (27, 131, 136, 106), (66, 133, 129, 28), (93, 135, 133, 66), (31, 128, 135, 93), (122, 137, 139, 125), (34, 35, 131, 130), (26, 29, 132, 130), (127, 140, 138, 123), (106, 136, 129, 97)])
me_cube_006.polygons.foreach_set('material_index', [0, 1, 0, 0, 0, 0, 1, 0, 1, 0, 0, 1, 0, 0, 0, 0, 1, 1, 0, 0, 0, 0, 0, 0, 1, 1, 0, 0, 0, 0, 0, 1, 0, 1, 0, 0, 0, 1, 0, 1, 0, 1, 0, 0, 0, 0, 0, 0, 1, 1, 1, 0, 1, 0, 0, 0, 0, 0, 0, 0, 0, 0, 1, 0, 0, 0, 0, 0, 0, 1, 0, 1, 0, 0, 0, 1, 0, 1, 0, 0, 0, 0, 0, 0, 1, 1, 0, 0, 0, 1, 0, 1, 0, 0, 1, 0, 0, 1, 0, 0, 1, 0, 1, 1, 0, 1, 1, 1, 1, 0, 1, 0, 0, 0, 0, 0, 0, 0, 0, 0, 1, 0, 1, 0, 1, 1, 1, 1, 1, 1, 0, 0, 1, 1, 0, 1, 1, 1])
_uv = me_cube_006.uv_layers.new(name='UVMap')
_uv.uv.foreach_set('vector', [0.4208, 0.1152, 0.625, 0.1152, 0.625, 0.25, 0.4208, 0.25, 0.6771, 0.5, 0.6667, 0.5, 0.625, 0.5, 0.6458, 0.5, 0.125, 0.7399, 0.2083, 0.7399, 0.2083, 0.7399, 0.125, 0.7399, 0.7083, 0.7399, 0.7917, 0.7399, 0.7917, 0.7399, 0.7083, 0.7399, 0.2083, 0.7399, 0.2917, 0.7399, 0.2917, 0.7399, 0.2083, 0.7399, 0.375, 0.7399, 0.4404, 0.7399, 0.625, 0.7399, 0.625, 0.7399, 0.375, 0.7399, 0.8542, 0.6445, 0.875, 0.6445, 0.875, 0.6542, 0.8542, 0.6542, 0.2917, 0.6445, 0.375, 0.6445, 0.375, 0.6542, 0.2917, 0.6542, 0.4208, 0.6445, 0.625, 0.6445, 0.625, 0.6542, 0.4208, 0.6542, 0.375, 0.01014, 0.625, 0.01014, 0.625, 0.09575, 0.4208, 0.09575, 0.3979, 0.09575, 0.375, 0.09575, 0.4208, 0.25, 0.625, 0.25, 0.625, 0.3333, 0.4208, 0.3333, 0.4208, 0.4375, 0.4208, 0.4167, 0.625, 0.4167, 0.625, 0.4375, 0.2917, 0.5, 0.2083, 0.5, 0.2083, 0.5, 0.2917, 0.5, 0.4208, 0.3333, 0.625, 0.3333, 0.625, 0.4167, 0.4208, 0.4167, 0.125, 0.6445, 0.2083, 0.6445, 0.2083, 0.6542, 0.125, 0.6542, 0.2083, 0.6445, 0.2917, 0.6445, 0.2917, 0.6542, 0.2083, 0.6542, 0.6667, 0.6445, 0.7083, 0.6445, 0.7083, 0.6542, 0.6667, 0.6542, 0.7083, 0.6445, 0.7917, 0.6445, 0.7917, 0.6542, 0.7083, 0.6542, 0.2917, 0.7399, 0.375, 0.7399, 0.375, 0.7399, 0.2917, 0.7399, 0.2917, 0.7399, 0.375, 0.7399, 0.4554, 0.7399, 0.625, 0.7399, 0.7083, 0.7399, 0.7917, 0.7399, 0.875, 0.7399, 0.375, 0.01014, 0.2083, 0.7399, 0.7917, 0.7399, 0.875, 0.7399, 0.875, 0.7399, 0.7917, 0.7399, 0.625, 0.7399, 0.7083, 0.7399, 0.7083, 0.7399, 0.625, 0.7399, 0.625, 0.01014, 0.375, 0.01014, 0.375, 0.01014, 0.625, 0.01014, 0.125, 0.7399, 0.2083, 0.7399, 0.2083, 0.7399, 0.125, 0.7399, 0.7083, 0.4167, 0.6667, 0.3125, 0.7083, 0.375, 0.7917, 0.5, 0.7917, 0.5, 0.7083, 0.5, 0.7083, 0.5, 0.7917, 0.5, 0.7917, 0.5, 0.7083, 0.5, 0.7083, 0.5, 0.7917, 0.5, 0.8333, 0.5, 0.7917, 0.5, 0.7917, 0.5, 0.8333, 0.5, 0.2917, 0.5, 0.2083, 0.5, 0.2083, 0.5, 0.2917, 0.5, 0.375, 0.5, 0.2917, 0.5, 0.2917, 0.5, 0.375, 0.5, 0.2083, 0.5, 0.125, 0.5, 0.125, 0.5, 0.2083, 0.5, 0.3979, 0.5, 0.375, 0.5, 0.375, 0.5, 0.3979, 0.5, 0.4208, 0.25, 0.625, 0.25, 0.625, 0.25, 0.4208, 0.25, 0.6667, 0.5, 0.625, 0.5, 0.625, 0.5, 0.6667, 0.5, 0.2083, 0.6542, 0.2917, 0.6542, 0.2917, 0.7399, 0.2083, 0.7399, 0.125, 0.6542, 0.2083, 0.6542, 0.2083, 0.7399, 0.125, 0.7399, 0.7083, 0.6542, 0.7917, 0.6542, 0.7917, 0.7399, 0.7083, 0.7399, 0.625, 0.6542, 0.6667, 0.6542, 0.7083, 0.6542, 0.7083, 0.7399, 0.625, 0.7399, 0.2083, 0.7399, 0.2917, 0.7399, 0.2917, 0.7399, 0.2083, 0.7399, 0.7917, 0.6542, 0.8333, 0.6542, 0.8542, 0.6542, 0.875, 0.6542, 0.875, 0.7399, 0.7917, 0.7399, 0.2917, 0.6542, 0.375, 0.6542, 0.375, 0.7399, 0.2917, 0.7399, 0.375, 0.6542, 0.3979, 0.6542, 0.4208, 0.6542, 0.4404, 0.7399, 0.375, 0.7399, 0.2917, 0.7399, 0.375, 0.7399, 0.375, 0.7399, 0.2917, 0.7399, 0.625, 0.01014, 0.375, 0.01014, 0.375, 0.01014, 0.625, 0.01014, 0.625, 0.7399, 0.7083, 0.7399, 0.7083, 0.7399, 0.625, 0.7399, 0.7917, 0.7399, 0.875, 0.7399, 0.875, 0.7399, 0.7917, 0.7399, 0.7083, 0.7399, 0.7917, 0.7399, 0.7917, 0.7399, 0.7083, 0.7399, 0.375, 0.7399, 0.625, 0.7399, 0.625, 0.7399, 0.4554, 0.7399, 0.375, 0.7399, 0.7083, 0.7399, 0.7917, 0.7399, 0.7917, 0.7399, 0.7083, 0.7399, 0.625, 0.7399, 0.7083, 0.7399, 0.7083, 0.7399, 0.625, 0.7399, 0.625, 0.7399, 0.7917, 0.7399, 0.875, 0.7399, 0.875, 0.7399, 0.7917, 0.7399, 0.375, 0.01014, 0.625, 0.01014, 0.875, 0.7399, 0.375, 0.01014, 0.375, 0.7399, 0.4404, 0.7399, 0.4526, 0.7399, 0.4554, 0.7399, 0.375, 0.7399, 0.2917, 0.7399, 0.2083, 0.7399, 0.2083, 0.7399, 0.2917, 0.7399, 0.2083, 0.7399, 0.125, 0.7399, 0.375, 0.01014, 0.2083, 0.7399, 0.2917, 0.7399, 0.375, 0.7399, 0.375, 0.7399, 0.2917, 0.7399, 0.7083, 0.5, 0.7917, 0.5, 0.7917, 0.6348, 0.7083, 0.6348, 0.6667, 0.5, 0.7083, 0.5, 0.7083, 0.6348, 0.6667, 0.6348, 0.2083, 0.5, 0.2917, 0.5, 0.2917, 0.6348, 0.2083, 0.6348, 0.125, 0.5, 0.2083, 0.5, 0.2083, 0.6348, 0.125, 0.6348, 0.4208, 0.5, 0.625, 0.5, 0.625, 0.6348, 0.4208, 0.6348, 0.2917, 0.5, 0.375, 0.5, 0.375, 0.6348, 0.2917, 0.6348, 0.8542, 0.5, 0.875, 0.5, 0.875, 0.6348, 0.8542, 0.6348, 0.4208, 0.1055, 0.625, 0.1055, 0.625, 0.1152, 0.4208, 0.1152, 0.3979, 0.1055, 0.4208, 0.1055, 0.4208, 0.1152, 0.3979, 0.1152, 0.3979, 0.5, 0.4208, 0.5, 0.4208, 0.6348, 0.3979, 0.6348, 0.3979, 0.25, 0.4208, 0.25, 0.4208, 0.25, 0.3979, 0.25, 0.625, 0.5, 0.4208, 0.5, 0.4208, 0.5, 0.625, 0.5, 0.3979, 0.3333, 0.4208, 0.3333, 0.4208, 0.4167, 0.3979, 0.4167, 0.3979, 0.4375, 0.3979, 0.4167, 0.4208, 0.4167, 0.4208, 0.4375, 0.3979, 0.25, 0.4208, 0.25, 0.4208, 0.3333, 0.3979, 0.3333, 0.3979, 0.6445, 0.4208, 0.6445, 0.4208, 0.6542, 0.3979, 0.6542, 0.3979, 0.1152, 0.4208, 0.1152, 0.4208, 0.25, 0.3979, 0.25, 0.625, 0.5, 0.4208, 0.5, 0.4208, 0.5, 0.625, 0.5, 0.3979, 0.25, 0.4208, 0.25, 0.4208, 0.25, 0.3979, 0.25, 0.6667, 0.5, 0.625, 0.5, 0.625, 0.5, 0.6667, 0.5, 0.4208, 0.25, 0.625, 0.25, 0.625, 0.25, 0.4208, 0.25, 0.3979, 0.5, 0.375, 0.5, 0.375, 0.5, 0.3979, 0.5, 0.2083, 0.5, 0.125, 0.5, 0.125, 0.5, 0.2083, 0.5, 0.375, 0.5, 0.2917, 0.5, 0.2917, 0.5, 0.375, 0.5, 0.2917, 0.5, 0.2083, 0.5, 0.2083, 0.5, 0.2917, 0.5, 0.8333, 0.5, 0.7917, 0.5, 0.7917, 0.5, 0.8333, 0.5, 0.7917, 0.5, 0.7083, 0.5, 0.7083, 0.5, 0.7917, 0.5, 0.4404, 0.7399, 0.4208, 0.6542, 0.625, 0.6542, 0.625, 0.7399, 0.4554, 0.7399, 0.4526, 0.7399, 0.625, 0.7399, 0.625, 0.7399, 0.625, 0.7399, 0.4526, 0.7399, 0.4404, 0.7399, 0.625, 0.7399, 0.4208, 0.5, 0.3979, 0.5, 0.3979, 0.5, 0.4208, 0.5, 0.375, 0.25, 0.3979, 0.25, 0.3979, 0.25, 0.375, 0.25, 0.375, 0.1152, 0.3979, 0.1152, 0.3979, 0.25, 0.375, 0.25, 0.375, 0.6445, 0.3979, 0.6445, 0.3979, 0.6542, 0.375, 0.6542, 0.375, 0.25, 0.3979, 0.25, 0.3979, 0.3333, 0.375, 0.3333, 0.375, 0.4375, 0.375, 0.4167, 0.3979, 0.4167, 0.3979, 0.4375, 0.375, 0.3333, 0.3979, 0.3333, 0.3979, 0.4167, 0.375, 0.4167, 0.375, 0.25, 0.3979, 0.25, 0.3979, 0.25, 0.375, 0.25, 0.375, 0.5, 0.3979, 0.5, 0.3979, 0.6348, 0.375, 0.6348, 0.375, 0.1055, 0.3979, 0.1055, 0.3979, 0.1152, 0.375, 0.1152, 0.4208, 0.5, 0.3979, 0.5, 0.3979, 0.5, 0.4208, 0.5, 0.375, 0.4792, 0.375, 0.4583, 0.3979, 0.4583, 0.3979, 0.4792, 0.3979, 0.4792, 0.3979, 0.4583, 0.4208, 0.4583, 0.4208, 0.4792, 0.4208, 0.4792, 0.4208, 0.4583, 0.625, 0.4583, 0.625, 0.4792, 0.375, 0.4583, 0.375, 0.4375, 0.3979, 0.4375, 0.3979, 0.4583, 0.7083, 0.5, 0.6667, 0.5, 0.6667, 0.5, 0.7083, 0.5, 0.3979, 0.4583, 0.3979, 0.4375, 0.4208, 0.4375, 0.4208, 0.4583, 0.625, 0.5, 0.6667, 0.5, 0.6667, 0.6348, 0.625, 0.6348, 0.7083, 0.5, 0.6667, 0.5, 0.6667, 0.5, 0.7083, 0.5, 0.625, 0.6445, 0.6667, 0.6445, 0.6667, 0.6542, 0.625, 0.6542, 0.4208, 0.4583, 0.4208, 0.4375, 0.625, 0.4375, 0.625, 0.4583, 0.7083, 0.5, 0.7083, 0.5, 0.6667, 0.5, 0.6771, 0.5, 0.625, 0.6348, 0.6667, 0.6348, 0.6667, 0.6445, 0.625, 0.6445, 0.375, 0.09575, 0.3979, 0.09575, 0.3979, 0.1055, 0.375, 0.1055, 0.375, 0.6348, 0.3979, 0.6348, 0.3979, 0.6445, 0.375, 0.6445, 0.3979, 0.6348, 0.4208, 0.6348, 0.4208, 0.6445, 0.3979, 0.6445, 0.3979, 0.09575, 0.4208, 0.09575, 0.4208, 0.1055, 0.3979, 0.1055, 0.4208, 0.09575, 0.625, 0.09575, 0.625, 0.1055, 0.4208, 0.1055, 0.7083, 0.6348, 0.7917, 0.6348, 0.7917, 0.6445, 0.7083, 0.6445, 0.6667, 0.6348, 0.7083, 0.6348, 0.7083, 0.6445, 0.6667, 0.6445, 0.2083, 0.6348, 0.2917, 0.6348, 0.2917, 0.6445, 0.2083, 0.6445, 0.125, 0.6348, 0.2083, 0.6348, 0.2083, 0.6445, 0.125, 0.6445, 0.4208, 0.6348, 0.625, 0.6348, 0.625, 0.6445, 0.4208, 0.6445, 0.2917, 0.6348, 0.375, 0.6348, 0.375, 0.6445, 0.2917, 0.6445, 0.8542, 0.6348, 0.875, 0.6348, 0.875, 0.6445, 0.8542, 0.6445, 0.7917, 0.6348, 0.8333, 0.6348, 0.8333, 0.6445, 0.7917, 0.6445, 0.8542, 0.5, 0.8333, 0.5, 0.8333, 0.5, 0.8542, 0.5, 0.7917, 0.5, 0.8333, 0.5, 0.8333, 0.6348, 0.7917, 0.6348, 0.8542, 0.5, 0.8333, 0.5, 0.8333, 0.5, 0.8542, 0.5, 0.7917, 0.6445, 0.8333, 0.6445, 0.8333, 0.6542, 0.7917, 0.6542, 0.875, 0.5, 0.8542, 0.5, 0.8542, 0.5, 0.875, 0.5, 0.875, 0.5, 0.8542, 0.5, 0.8542, 0.5, 0.875, 0.5, 0.8333, 0.6348, 0.8542, 0.6348, 0.8542, 0.6445, 0.8333, 0.6445, 0.7083, 0.5, 0.7083, 0.5, 0.6771, 0.5, 0.6875, 0.5, 0.4208, 0.5, 0.4208, 0.4792, 0.625, 0.4792, 0.625, 0.5, 0.3979, 0.5, 0.3979, 0.4792, 0.4208, 0.4792, 0.4208, 0.5, 0.375, 0.5, 0.375, 0.4792, 0.3979, 0.4792, 0.3979, 0.5, 0.8333, 0.5, 0.8542, 0.5, 0.8542, 0.6348, 0.8333, 0.6348, 0.7917, 0.5, 0.7083, 0.5, 0.7083, 0.5, 0.7917, 0.5, 0.625, 0.3333, 0.625, 0.25, 0.6667, 0.3125, 0.7083, 0.4167, 0.8333, 0.6445, 0.8542, 0.6445, 0.8542, 0.6542, 0.8333, 0.6542, 0.6875, 0.5, 0.6771, 0.5, 0.6458, 0.5, 0.6667, 0.5])
me_cube_006.materials.append(mat_gun)
me_cube_006.materials.append(mat_coolelement)
me_cube_006.update()
me_cylinder = bpy.data.meshes.new('Cylinder')
me_cylinder.from_pydata([(0.0, 1.0, 0.0), (0.0, 1.0, 2.0), (0.1951, 0.9808, 0.0), (0.1951, 0.9808, 2.0), (0.3827, 0.9239, 0.0), (0.3827, 0.9239, 2.0), (0.5556, 0.8315, 0.0), (0.5556, 0.8315, 2.0), (0.7071, 0.7071, 0.0), (0.7071, 0.7071, 2.0), (0.8315, 0.5556, 0.0), (0.8315, 0.5556, 2.0), (0.9239, 0.3827, 0.0), (0.9239, 0.3827, 2.0), (0.9808, 0.1951, 0.0), (0.9808, 0.1951, 2.0), (1.0, -5.96e-08, 0.0), (1.0, -5.96e-08, 2.0), (0.9808, -0.1951, 0.0), (0.9808, -0.1951, 2.0), (0.9239, -0.3827, 0.0), (0.9239, -0.3827, 2.0), (0.8315, -0.5556, 0.0), (0.8315, -0.5556, 2.0), (0.7071, -0.7071, 0.0), (0.7071, -0.7071, 2.0), (0.5556, -0.8315, 0.0), (0.5556, -0.8315, 2.0), (0.3827, -0.9239, 0.0), (0.3827, -0.9239, 2.0), (0.1951, -0.9808, 0.0), (0.1951, -0.9808, 2.0), (0.0, -1.0, 0.0), (0.0, -1.0, 2.0), (-0.1951, -0.9808, 0.0), (-0.1951, -0.9808, 2.0), (-0.3827, -0.9239, 0.0), (-0.3827, -0.9239, 2.0), (-0.5556, -0.8315, 0.0), (-0.5556, -0.8315, 2.0), (-0.7071, -0.7071, 0.0), (-0.7071, -0.7071, 2.0), (-0.8315, -0.5556, 0.0), (-0.8315, -0.5556, 2.0), (-0.9239, -0.3827, 0.0), (-0.9239, -0.3827, 2.0), (-0.9808, -0.1951, 0.0), (-0.9808, -0.1951, 2.0), (-1.0, -5.96e-08, 0.0), (-1.0, -5.96e-08, 2.0), (-0.9808, 0.1951, 0.0), (-0.9808, 0.1951, 2.0), (-0.9239, 0.3827, 0.0), (-0.9239, 0.3827, 2.0), (-0.8315, 0.5556, 0.0), (-0.8315, 0.5556, 2.0), (-0.7071, 0.7071, 0.0), (-0.7071, 0.7071, 2.0), (-0.5556, 0.8315, 0.0), (-0.5556, 0.8315, 2.0), (-0.3827, 0.9239, 0.0), (-0.3827, 0.9239, 2.0), (-0.1951, 0.9808, 0.0), (-0.1951, 0.9808, 2.0)], [], [(0, 1, 3, 2), (2, 3, 5, 4), (4, 5, 7, 6), (6, 7, 9, 8), (8, 9, 11, 10), (10, 11, 13, 12), (12, 13, 15, 14), (14, 15, 17, 16), (16, 17, 19, 18), (18, 19, 21, 20), (20, 21, 23, 22), (22, 23, 25, 24), (24, 25, 27, 26), (26, 27, 29, 28), (28, 29, 31, 30), (30, 31, 33, 32), (32, 33, 35, 34), (34, 35, 37, 36), (36, 37, 39, 38), (38, 39, 41, 40), (40, 41, 43, 42), (42, 43, 45, 44), (44, 45, 47, 46), (46, 47, 49, 48), (48, 49, 51, 50), (50, 51, 53, 52), (52, 53, 55, 54), (54, 55, 57, 56), (56, 57, 59, 58), (58, 59, 61, 60), (3, 1, 63, 61, 59, 57, 55, 53, 51, 49, 47, 45, 43, 41, 39, 37, 35, 33, 31, 29, 27, 25, 23, 21, 19, 17, 15, 13, 11, 9, 7, 5), (60, 61, 63, 62), (62, 63, 1, 0), (0, 2, 4, 6, 8, 10, 12, 14, 16, 18, 20, 22, 24, 26, 28, 30, 32, 34, 36, 38, 40, 42, 44, 46, 48, 50, 52, 54, 56, 58, 60, 62)])
_uv = me_cylinder.uv_layers.new(name='UVMap')
_uv.uv.foreach_set('vector', [1.0, 0.5, 1.0, 1.0, 0.9688, 1.0, 0.9688, 0.5, 0.9688, 0.5, 0.9688, 1.0, 0.9375, 1.0, 0.9375, 0.5, 0.9375, 0.5, 0.9375, 1.0, 0.9062, 1.0, 0.9062, 0.5, 0.9062, 0.5, 0.9062, 1.0, 0.875, 1.0, 0.875, 0.5, 0.875, 0.5, 0.875, 1.0, 0.8438, 1.0, 0.8438, 0.5, 0.8438, 0.5, 0.8438, 1.0, 0.8125, 1.0, 0.8125, 0.5, 0.8125, 0.5, 0.8125, 1.0, 0.7812, 1.0, 0.7812, 0.5, 0.7812, 0.5, 0.7812, 1.0, 0.75, 1.0, 0.75, 0.5, 0.75, 0.5, 0.75, 1.0, 0.7188, 1.0, 0.7188, 0.5, 0.7188, 0.5, 0.7188, 1.0, 0.6875, 1.0, 0.6875, 0.5, 0.6875, 0.5, 0.6875, 1.0, 0.6562, 1.0, 0.6562, 0.5, 0.6562, 0.5, 0.6562, 1.0, 0.625, 1.0, 0.625, 0.5, 0.625, 0.5, 0.625, 1.0, 0.5938, 1.0, 0.5938, 0.5, 0.5938, 0.5, 0.5938, 1.0, 0.5625, 1.0, 0.5625, 0.5, 0.5625, 0.5, 0.5625, 1.0, 0.5312, 1.0, 0.5312, 0.5, 0.5312, 0.5, 0.5312, 1.0, 0.5, 1.0, 0.5, 0.5, 0.5, 0.5, 0.5, 1.0, 0.4688, 1.0, 0.4688, 0.5, 0.4688, 0.5, 0.4688, 1.0, 0.4375, 1.0, 0.4375, 0.5, 0.4375, 0.5, 0.4375, 1.0, 0.4062, 1.0, 0.4062, 0.5, 0.4062, 0.5, 0.4062, 1.0, 0.375, 1.0, 0.375, 0.5, 0.375, 0.5, 0.375, 1.0, 0.3438, 1.0, 0.3438, 0.5, 0.3438, 0.5, 0.3438, 1.0, 0.3125, 1.0, 0.3125, 0.5, 0.3125, 0.5, 0.3125, 1.0, 0.2812, 1.0, 0.2812, 0.5, 0.2812, 0.5, 0.2812, 1.0, 0.25, 1.0, 0.25, 0.5, 0.25, 0.5, 0.25, 1.0, 0.2188, 1.0, 0.2188, 0.5, 0.2188, 0.5, 0.2188, 1.0, 0.1875, 1.0, 0.1875, 0.5, 0.1875, 0.5, 0.1875, 1.0, 0.1562, 1.0, 0.1562, 0.5, 0.1562, 0.5, 0.1562, 1.0, 0.125, 1.0, 0.125, 0.5, 0.125, 0.5, 0.125, 1.0, 0.09375, 1.0, 0.09375, 0.5, 0.09375, 0.5, 0.09375, 1.0, 0.0625, 1.0, 0.0625, 0.5, 0.2968, 0.4854, 0.25, 0.49, 0.2032, 0.4854, 0.1582, 0.4717, 0.1167, 0.4496, 0.08029, 0.4197, 0.05045, 0.3833, 0.02827, 0.3418, 0.01461, 0.2968, 0.01, 0.25, 0.01461, 0.2032, 0.02827, 0.1582, 0.05045, 0.1167, 0.08029, 0.08029, 0.1167, 0.05045, 0.1582, 0.02827, 0.2032, 0.01461, 0.25, 0.01, 0.2968, 0.01461, 0.3418, 0.02827, 0.3833, 0.05045, 0.4197, 0.08029, 0.4496, 0.1167, 0.4717, 0.1582, 0.4854, 0.2032, 0.49, 0.25, 0.4854, 0.2968, 0.4717, 0.3418, 0.4496, 0.3833, 0.4197, 0.4197, 0.3833, 0.4496, 0.3418, 0.4717, 0.0625, 0.5, 0.0625, 1.0, 0.03125, 1.0, 0.03125, 0.5, 0.03125, 0.5, 0.03125, 1.0, 0.0, 1.0, 0.0, 0.5, 0.75, 0.49, 0.7968, 0.4854, 0.8418, 0.4717, 0.8833, 0.4496, 0.9197, 0.4197, 0.9496, 0.3833, 0.9717, 0.3418, 0.9854, 0.2968, 0.99, 0.25, 0.9854, 0.2032, 0.9717, 0.1582, 0.9496, 0.1167, 0.9197, 0.08029, 0.8833, 0.05045, 0.8418, 0.02827, 0.7968, 0.01461, 0.75, 0.01, 0.7032, 0.01461, 0.6582, 0.02827, 0.6167, 0.05045, 0.5803, 0.08029, 0.5504, 0.1167, 0.5283, 0.1582, 0.5146, 0.2032, 0.51, 0.25, 0.5146, 0.2968, 0.5283, 0.3418, 0.5504, 0.3833, 0.5803, 0.4197, 0.6167, 0.4496, 0.6582, 0.4717, 0.7032, 0.4854])
me_cylinder.update()

# ---- objects
ob_wall = bpy.data.objects.new('Wall', me_cube_001)
ob_sun = bpy.data.objects.new('Sun', light_sun)
ob_gunstand1 = bpy.data.objects.new('GunStand1', me_cube_003)
ob_gun1 = bpy.data.objects.new('Gun1', me_cube_004)
ob_gunstand2 = bpy.data.objects.new('GunStand2', me_cube_003)
ob_gun2 = bpy.data.objects.new('Gun2', me_cube_004)
ob_gunstand3 = bpy.data.objects.new('GunStand3', me_cube_003)
ob_gun3 = bpy.data.objects.new('Gun3', me_cube_004)
ob_autogunstand1 = bpy.data.objects.new('AutoGunStand1', me_cube_005)
ob_autogun1 = bpy.data.objects.new('AutoGun1', me_cube_006)
ob_autogunstand1_001 = bpy.data.objects.new('AutoGunStand1.001', me_cube_005)
ob_autogun1_001 = bpy.data.objects.new('AutoGun1.001', me_cube_006)
ob_autogunstand1_002 = bpy.data.objects.new('AutoGunStand1.002', me_cube_005)
ob_autogun1_002 = bpy.data.objects.new('AutoGun1.002', me_cube_006)
ob_autogunstand1_003 = bpy.data.objects.new('AutoGunStand1.003', me_cube_005)
ob_autogun1_003 = bpy.data.objects.new('AutoGun1.003', me_cube_006)
ob_cylinder = bpy.data.objects.new('Cylinder', me_cylinder)
ob_cylinder_001 = bpy.data.objects.new('Cylinder.001', me_cylinder)
ob_cylinder_002 = bpy.data.objects.new('Cylinder.002', me_cylinder)

# ---- transforms, parenting, visibility, modifiers, constraints
ob_wall.location = (0.0, 0.0, 0.0)
ob_wall.scale = (8.71, 1.486, 1.0)
ob_sun.location = (0.0, 0.0, 0.0)
ob_sun.rotation_euler = (-0.1729, -0.5677, -4.183)
ob_gunstand1.location = (0.0, -0.2477, 2.402)
ob_gunstand1.rotation_euler = (0.0, -0.0, 2.356)
ob_gunstand1.scale = (0.2, 1.0, 0.15)
ob_gun1.location = (-1.118e-07, -0.2477, 3.973)
ob_gun1.scale = (0.4128, 1.2, 0.3)
ob_gunstand2.location = (-4.904, -0.2477, 2.402)
ob_gunstand2.rotation_euler = (0.0, -0.0, 2.356)
ob_gunstand2.scale = (0.2, 1.0, 0.15)
ob_gun2.location = (-4.904, -0.2477, 3.973)
ob_gun2.scale = (0.4128, 1.2, 0.3)
ob_gunstand3.location = (5.042, -0.2477, 2.402)
ob_gunstand3.rotation_euler = (0.0, -0.0, 2.356)
ob_gunstand3.scale = (0.2, 1.0, 0.15)
ob_gun3.location = (5.042, -0.2477, 3.973)
ob_gun3.scale = (0.4128, 1.2, 0.3)
ob_autogunstand1.location = (2.505, -1.436, 2.755)
ob_autogunstand1.rotation_euler = (-1.571, -0.7854, 3.142)
ob_autogunstand1.scale = (0.1586, 0.7932, 0.119)
ob_autogun1.location = (2.508, -2.84, 3.113)
ob_autogun1.rotation_euler = (0.3509, -0.0, 0.0)
ob_autogun1.scale = (0.3292, 0.957, 0.2392)
ob_autogunstand1_001.location = (-2.54, -1.436, 2.755)
ob_autogunstand1_001.rotation_euler = (-1.571, -0.7854, 3.142)
ob_autogunstand1_001.scale = (0.1586, 0.7932, 0.119)
ob_autogun1_001.location = (-2.537, -2.84, 3.113)
ob_autogun1_001.rotation_euler = (0.3509, -0.0, 0.0)
ob_autogun1_001.scale = (0.3292, 0.957, 0.2392)
ob_autogunstand1_002.location = (-7.527, -1.436, 2.755)
ob_autogunstand1_002.rotation_euler = (-1.571, -0.7854, 3.142)
ob_autogunstand1_002.scale = (0.1586, 0.7932, 0.119)
ob_autogun1_002.location = (-7.524, -2.84, 3.113)
ob_autogun1_002.rotation_euler = (0.3509, -0.0, 0.0)
ob_autogun1_002.scale = (0.3292, 0.957, 0.2392)
ob_autogunstand1_003.location = (7.508, -1.436, 2.755)
ob_autogunstand1_003.rotation_euler = (-1.571, -0.7854, 3.142)
ob_autogunstand1_003.scale = (0.1586, 0.7932, 0.119)
ob_autogun1_003.location = (7.511, -2.84, 3.113)
ob_autogun1_003.rotation_euler = (0.3509, -0.0, 0.0)
ob_autogun1_003.scale = (0.3292, 0.957, 0.2392)
ob_cylinder.location = (4.977, -1.418, 1.919)
ob_cylinder.rotation_euler = (1.757, -0.0, 0.0)
ob_cylinder.scale = (0.1965, 0.1965, 1.0)
ob_cylinder_001.location = (-0.02314, -1.418, 1.919)
ob_cylinder_001.rotation_euler = (1.757, -0.0, 0.0)
ob_cylinder_001.scale = (0.1965, 0.1965, 1.0)
ob_cylinder_002.location = (-5.023, -1.418, 1.919)
ob_cylinder_002.rotation_euler = (1.757, -0.0, 0.0)
ob_cylinder_002.scale = (0.1965, 0.1965, 1.0)

# ---- collection membership
col_collection.objects.link(ob_wall)
col_collection.objects.link(ob_sun)
col_collection.objects.link(ob_gunstand1)
col_collection.objects.link(ob_gun1)
col_collection.objects.link(ob_gunstand2)
col_collection.objects.link(ob_gun2)
col_collection.objects.link(ob_gunstand3)
col_collection.objects.link(ob_gun3)
col_collection.objects.link(ob_autogunstand1)
col_collection.objects.link(ob_autogun1)
col_collection.objects.link(ob_autogunstand1_001)
col_collection.objects.link(ob_autogun1_001)
col_collection.objects.link(ob_autogunstand1_002)
col_collection.objects.link(ob_autogun1_002)
col_collection.objects.link(ob_autogunstand1_003)
col_collection.objects.link(ob_autogun1_003)
col_collection.objects.link(ob_cylinder)
col_collection.objects.link(ob_cylinder_001)
col_collection.objects.link(ob_cylinder_002)

# ---- scene / render settings (as saved in the file)
scene.frame_start = 1; scene.frame_end = 250; scene.frame_set(1)
scene.render.engine = 'BLENDER_EEVEE_NEXT'
scene.cycles.sampling_pattern = 'TABULATED_SOBOL'
scene.cycles.use_light_tree = False
scene.view_settings.view_transform = 'Filmic'
bpy.context.view_layer.update()

# ---- added for rendering (the .blend has no active camera): camera
cam_auto = bpy.data.cameras.new('AutoCamera')
cam_auto.lens = 50.0
cam_auto.sensor_width = 36.0
cam_auto.clip_end = 1000.0
ob_auto_camera = bpy.data.objects.new('AutoCamera', cam_auto)
scene.collection.objects.link(ob_auto_camera)
ob_auto_camera.location = (17.6063, -22.4423, 15.6981)
ob_auto_camera.rotation_euler = (1.09748, -7.21219e-08, 0.694738)
scene.camera = ob_auto_camera
bpy.context.view_layer.update()
